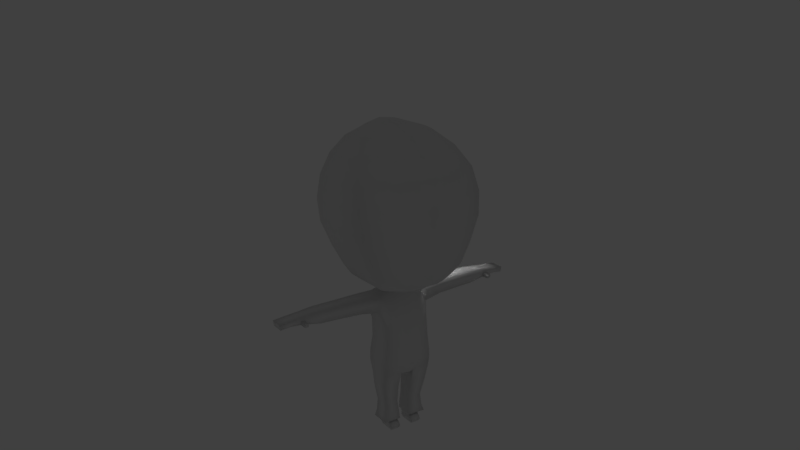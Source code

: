 # Source: correr.blend  (saved by Blender 2.78.0; exported with 4.5.12 LTS)
import bpy
from mathutils import Matrix  # noqa: F401  (used for matrix-valued properties, if any)

bpy.ops.wm.read_factory_settings(use_empty=True)
scene = bpy.context.scene
scene.name = 'Scene'

# ---- collections
col_collection_1 = bpy.data.collections.new('Collection 1'); scene.collection.children.link(col_collection_1)

# ---- world
world_world = bpy.data.worlds.new('World'); scene.world = world_world
world_world.color = (0.05088, 0.05088, 0.05088)
world_world.use_sun_shadow = False
world_world.sun_shadow_jitter_overblur = 0.0
world_world.cycles.sampling_method = 'MANUAL'

# ---- cameras
cam_camera_002 = bpy.data.cameras.new('Camera.002')
cam_camera_002.clip_end = 100.0
cam_camera_002.lens = 35.0
cam_camera_002.sensor_width = 32.0
cam_camera_002.sensor_height = 18.0
cam_camera_002.display_size = 2.0
cam_camera_002.dof.focus_distance = 0.0
cam_camera_002.dof.aperture_fstop = 128.0
cam_camera_002.dof.aperture_blades = 6

# ---- lights
light_lamp = bpy.data.lights.new('Lamp', 'POINT')
light_lamp.transmission_factor = 0.0
light_lamp.cutoff_distance = 30.0
light_lamp.energy = 100.0
light_lamp.shadow_buffer_clip_start = 1.001
light_lamp.shadow_soft_size = 0.1
light_lamp.shadow_maximum_resolution = 0.006
light_lamp.use_absolute_resolution = True

# ---- meshes
me_cube_007 = bpy.data.meshes.new('Cube.007')
me_cube_007.from_pydata([(0.6275, -0.3625, 3.139), (0.483, -0.2975, 3.381), (0.6275, 0.8047, 3.139), (0.483, 0.6897, 3.381), (1.52, 0.9069, 2.821), (1.508, -0.5929, 2.821), (1.875, 0.8311, 1.826), (1.861, -0.8239, 1.826), (1.356, -1.298, 1.829), (1.426, 1.072, 1.829), (1.617, 0.6868, -0.4188), (1.617, -1.359, -0.4188), (1.764, 0.8026, -1.497), (1.764, -1.327, -1.497), (1.829, 0.7306, -2.273), (1.829, -1.276, -2.273), (1.804, -1.135, -2.997), (1.804, 0.4878, -2.997), (0.1416, 0.8154, 3.381), (0.1624, -0.5553, 3.137), (0.1624, 0.9975, 3.137), (0.1416, -0.6251, 3.23), (0.3806, -0.7383, 2.875), (0.3806, 1.051, 2.875), (0.3913, -1.359, 1.829), (0.4087, 1.081, 1.829), (0.4525, -1.698, -0.4188), (0.4525, 1.026, -0.4188), (0.4987, -1.689, -1.497), (0.4987, 1.164, -1.497), (0.5164, -1.621, -2.273), (0.5164, 1.076, -2.273), (0.4757, -1.191, -2.983), (0.4757, 0.5313, -2.983), (1.586, -1.292, 0.8436), (1.6, 0.747, 0.8436), (0.4479, -1.621, 0.7345), (0.4479, 1.01, 0.7345), (7.265, -0.3322, 2.738), (7.286, -0.2766, 2.186), (7.265, 0.7337, 2.738), (7.289, 0.6748, 2.098), (3.117, -0.462, 2.866), (4.628, -0.4097, 2.845), (6.099, -0.3884, 2.835), (6.099, 0.7733, 2.835), (4.628, 0.7783, 2.845), (3.117, 0.8269, 2.866), (3.237, -0.5674, 1.962), (4.717, -0.4519, 1.986), (6.16, -0.3639, 1.998), (6.16, 0.6815, 1.998), (4.717, 0.6819, 1.986), (3.237, 0.7482, 1.962), (1.224, -0.5015, -6.844), (1.224, 0.4638, -6.844), (0.4961, -0.5015, -6.844), (0.4961, 0.4638, -6.844), (0.4031, -0.8093, -6.744), (1.647, -0.8093, -6.744), (1.647, 0.5825, -6.744), (0.4031, 0.5825, -6.744), (1.484, -0.7241, -6.238), (1.443, -0.6372, -5.43), (1.707, -0.8602, -4.154), (0.4189, 0.5499, -6.238), (0.4976, 0.4839, -5.43), (0.5305, 0.4528, -4.154), (0.5305, -0.8602, -4.154), (0.4976, -0.6372, -5.43), (0.4189, -0.7241, -6.238), (1.707, 0.4528, -4.154), (1.443, 0.4839, -5.43), (1.484, 0.5499, -6.238), (1.188, -0.8174, -7.014), (1.188, 0.357, -7.014), (0.5051, -0.8174, -7.014), (0.5051, 0.357, -7.014), (1.225, -0.9217, -7.268), (1.225, 0.3829, -7.268), (0.4699, -0.9217, -7.268), (0.4699, 0.3829, -7.268), (1.162, -0.8064, -7.464), (1.162, 0.2677, -7.464), (0.5324, -0.8064, -7.464), (0.5324, 0.2677, -7.464), (1.215, 2.805, 4.289), (2.905, 1.092, 4.289), (2.905, -0.2975, 4.289), (1.962, 0.8552, 3.643), (1.962, -0.2975, 3.643), (0.7654, 1.741, 3.643), (1.314, 3.594, 4.978), (3.338, 1.328, 4.978), (3.338, -0.2975, 4.978), (2.497, -3.956, 8.206), (0.9233, -4.325, 8.206), (4.53, -3.213, 8.206), (4.003, 1.655, 6.409), (4.713, -0.1447, 8.206), (4.713, 1.835, 8.206), (0.6673, -1.805, 3.448), (0.3141, -2.148, 3.448), (0.7277, -1.105, 3.448), (0.3141, -3.194, 4.004), (0.5505, -3.647, 4.297), (1.355, -3.502, 4.297), (2.802, -2.666, 4.297), (1.995, -2.117, 3.867), (1.189, -3.159, 4.004), (1.439, -3.748, 4.983), (0.5505, -4.083, 4.983), (3.173, -3.076, 4.983), (4.003, -0.1447, 6.409), (3.821, -3.213, 6.409), (0.6632, -4.325, 6.409), (1.906, -3.956, 6.409), (1.767, 4.224, 6.409), (2.359, 4.563, 8.206), (2.599, -3.529, 11.44), (1.025, -4.112, 11.44), (4.455, -2.54, 11.44), (4.637, -0.1119, 11.44), (4.637, 1.721, 11.44), (2.461, 4.382, 11.44), (1.903, -2.667, 12.81), (0.7803, -3.143, 12.81), (3.785, -1.487, 12.81), (3.967, 0.08514, 12.81), (3.967, 1.556, 12.81), (1.764, 3.841, 12.81), (4.866, -0.194, 9.823), (4.684, -3.049, 9.823), (1.056, -4.276, 9.823), (4.866, 1.885, 9.823), (2.726, -3.825, 9.823), (2.587, 4.678, 9.823), (1.123, -1.351, 13.83), (0.3971, -1.713, 13.83), (2.704, -0.3998, 13.83), (2.887, 0.512, 13.83), (2.887, 1.376, 13.83), (0.9841, 2.823, 13.83), (0.3975, 0.2829, 14.54), (0.1235, 0.1633, 14.54), (0.6246, 0.5145, 14.54), (0.8067, 0.8569, 14.54), (0.8067, 1.162, 14.54), (0.2589, 1.673, 14.54), (8.305, -0.3322, 2.64), (8.329, -0.2678, 2.273), (8.305, 0.7337, 2.64), (8.329, 0.6748, 2.273), (9.026, -0.3322, 2.563), (8.982, -0.2678, 2.198), (9.026, 0.7337, 2.563), (8.982, 0.6748, 2.198), (7.556, 0.6748, 2.143), (7.553, -0.2774, 2.228), (7.532, -0.3322, 2.713), (7.532, 0.7337, 2.713), (7.274, -0.3085, 2.503), (7.54, -0.3113, 2.528), (7.277, -0.876, 2.442), (7.285, -0.853, 2.214), (7.552, -0.8545, 2.253), (7.543, -0.8788, 2.467), (-0.6275, -0.3625, 3.139), (-0.483, -0.2975, 3.381), (-0.6275, 0.8047, 3.139), (-0.483, 0.6897, 3.381), (0.0, 0.8381, 3.381), (0.0, 1.002, 3.112), (0.0, -1.15, 3.294), (0.0, -0.5409, 3.112), (-1.52, 0.9069, 2.821), (-1.508, -0.5929, 2.821), (0.0, 1.051, 3.013), (0.0, -0.6561, 3.013), (-1.875, 0.8311, 1.826), (-1.861, -0.8239, 1.826), (-1.356, -1.298, 1.829), (-1.426, 1.072, 1.829), (0.0, 1.1, 1.812), (0.0, -1.429, 1.812), (-1.617, 0.6868, -0.4188), (-1.617, -1.359, -0.4188), (0.0, 1.002, -0.4257), (0.0, -1.709, -0.4257), (-1.764, 0.8026, -1.497), (-1.764, -1.327, -1.497), (0.0, 1.199, -1.545), (0.0, -1.693, -1.545), (-1.829, 0.7306, -2.273), (-1.829, -1.276, -2.273), (0.0, 1.117, -2.285), (0.0, -1.643, -2.285), (-1.804, -1.135, -2.997), (-1.804, 0.4878, -2.997), (0.0, 0.7054, -2.927), (0.0, -1.413, -2.927), (-0.1416, 0.8154, 3.381), (-0.1624, -0.5553, 3.137), (-0.1624, 0.9975, 3.137), (-0.1416, -0.6251, 3.23), (-0.3806, -0.7383, 2.875), (-0.3806, 1.051, 2.875), (-0.3913, -1.359, 1.829), (-0.4087, 1.081, 1.829), (-0.4525, -1.698, -0.4188), (-0.4525, 1.026, -0.4188), (-0.4987, -1.689, -1.497), (-0.4987, 1.164, -1.497), (-0.5164, -1.621, -2.273), (-0.5164, 1.076, -2.273), (-0.4757, -1.191, -2.983), (-0.4757, 0.5313, -2.983), (-1.586, -1.292, 0.8436), (-1.6, 0.747, 0.8436), (0.0, 0.9961, 0.7483), (0.0, -1.638, 0.7483), (-0.4479, -1.621, 0.7345), (-0.4479, 1.01, 0.7345), (-7.265, -0.3322, 2.738), (-7.286, -0.2766, 2.186), (-7.265, 0.7337, 2.738), (-7.289, 0.6748, 2.098), (-3.117, -0.462, 2.866), (-4.628, -0.4097, 2.845), (-6.099, -0.3884, 2.835), (-6.099, 0.7733, 2.835), (-4.628, 0.7783, 2.845), (-3.117, 0.8269, 2.866), (-3.237, -0.5674, 1.962), (-4.717, -0.4519, 1.986), (-6.16, -0.3639, 1.998), (-6.16, 0.6815, 1.998), (-4.717, 0.6819, 1.986), (-3.237, 0.7482, 1.962), (-1.224, -0.5015, -6.844), (-1.224, 0.4638, -6.844), (-0.4961, -0.5015, -6.844), (-0.4961, 0.4638, -6.844), (-0.4031, -0.8093, -6.744), (-1.647, -0.8093, -6.744), (-1.647, 0.5825, -6.744), (-0.4031, 0.5825, -6.744), (-1.484, -0.7241, -6.238), (-1.443, -0.6372, -5.43), (-1.707, -0.8602, -4.154), (-0.4189, 0.5499, -6.238), (-0.4976, 0.4839, -5.43), (-0.5305, 0.4528, -4.154), (-0.5305, -0.8602, -4.154), (-0.4976, -0.6372, -5.43), (-0.4189, -0.7241, -6.238), (-1.707, 0.4528, -4.154), (-1.443, 0.4839, -5.43), (-1.484, 0.5499, -6.238), (-1.188, -0.8174, -7.014), (-1.188, 0.357, -7.014), (-0.5051, -0.8174, -7.014), (-0.5051, 0.357, -7.014), (-1.225, -0.9217, -7.268), (-1.225, 0.3829, -7.268), (-0.4699, -0.9217, -7.268), (-0.4699, 0.3829, -7.268), (-1.162, -0.8064, -7.464), (-1.162, 0.2677, -7.464), (-0.5324, -0.8064, -7.464), (-0.5324, 0.2677, -7.464), (-1.215, 2.805, 4.289), (-2.905, 1.092, 4.289), (-2.905, -0.2975, 4.289), (0.0, -3.589, 4.289), (0.0, 2.959, 4.289), (0.0, -3.185, 3.928), (0.0, 1.636, 3.643), (-1.962, 0.8552, 3.643), (-1.962, -0.2975, 3.643), (-0.7654, 1.741, 3.643), (-1.314, 3.594, 4.978), (-3.338, 1.328, 4.978), (-3.338, -0.2975, 4.978), (0.0, -4.154, 4.978), (0.0, 3.912, 4.978), (-2.497, -3.956, 8.206), (-0.9233, -4.325, 8.206), (-4.53, -3.213, 8.206), (-4.003, 1.655, 6.409), (-4.713, -0.1447, 8.206), (-4.713, 1.835, 8.206), (-0.6673, -1.805, 3.448), (-0.3141, -2.148, 3.448), (-0.7277, -1.105, 3.448), (-0.3141, -3.194, 4.004), (-0.5505, -3.647, 4.297), (-1.355, -3.502, 4.297), (-2.802, -2.666, 4.297), (-1.995, -2.117, 3.867), (-1.189, -3.159, 4.004), (-1.439, -3.748, 4.983), (-0.5505, -4.083, 4.983), (-3.173, -3.076, 4.983), (-4.003, -0.1447, 6.409), (-3.821, -3.213, 6.409), (-0.6632, -4.325, 6.409), (-1.906, -3.956, 6.409), (0.0, 5.237, 6.409), (0.0, -4.404, 6.409), (-1.767, 4.224, 6.409), (0.0, 5.887, 8.206), (0.0, -4.453, 8.206), (-2.359, 4.563, 8.206), (-2.599, -3.529, 11.44), (-1.025, -4.112, 11.44), (-4.455, -2.54, 11.44), (-4.637, -0.1119, 11.44), (-4.637, 1.721, 11.44), (0.0, 5.64, 11.44), (0.0, -4.276, 11.44), (-2.461, 4.382, 11.44), (-1.903, -2.667, 12.81), (-0.7803, -3.143, 12.81), (-3.785, -1.487, 12.81), (-3.967, 0.08514, 12.81), (-3.967, 1.556, 12.81), (0.0, 4.918, 12.81), (0.0, -3.288, 12.81), (-1.764, 3.841, 12.81), (-4.866, -0.194, 9.823), (-4.684, -3.049, 9.823), (-1.056, -4.276, 9.823), (0.0, -4.568, 9.823), (-4.866, 1.885, 9.823), (-2.726, -3.825, 9.823), (0.0, 5.903, 9.823), (-2.587, 4.678, 9.823), (-1.123, -1.351, 13.83), (-0.3971, -1.713, 13.83), (-2.704, -0.3998, 13.83), (-2.887, 0.512, 13.83), (-2.887, 1.376, 13.83), (0.0, 3.654, 13.83), (0.0, -1.892, 13.83), (-0.9841, 2.823, 13.83), (-0.3975, 0.2829, 14.54), (-0.1235, 0.1633, 14.54), (-0.6246, 0.5145, 14.54), (-0.8067, 0.8569, 14.54), (-0.8067, 1.162, 14.54), (0.0, 1.847, 14.54), (0.0, 0.04553, 14.54), (-0.2589, 1.673, 14.54), (0.0, 1.397, 14.59), (0.0, 0.9465, 14.59), (0.0, 0.496, 14.59), (-8.305, -0.3322, 2.64), (-8.329, -0.2678, 2.273), (-8.305, 0.7337, 2.64), (-8.329, 0.6748, 2.273), (-9.026, -0.3322, 2.563), (-8.982, -0.2678, 2.198), (-9.026, 0.7337, 2.563), (-8.982, 0.6748, 2.198), (-7.556, 0.6748, 2.143), (-7.553, -0.2774, 2.228), (-7.532, -0.3322, 2.713), (-7.532, 0.7337, 2.713), (-7.274, -0.3085, 2.503), (-7.54, -0.3113, 2.528), (-7.277, -0.876, 2.442), (-7.285, -0.853, 2.214), (-7.552, -0.8545, 2.253), (-7.543, -0.8788, 2.467)], [], [(18, 3, 2, 20), (3, 1, 0, 2), (90, 89, 87, 88), (21, 173, 174, 19), (45, 44, 38, 40), (19, 174, 178, 22), (98, 117, 118, 100), (22, 178, 184, 24), (110, 112, 114, 116), (92, 285, 308, 117), (36, 220, 188, 26), (113, 98, 100, 99), (26, 188, 192, 28), (28, 192, 196, 30), (111, 110, 116, 115), (59, 58, 56, 54), (30, 196, 200, 32), (15, 30, 32, 16), (195, 31, 33, 199), (200, 199, 33, 32), (13, 28, 30, 15), (187, 27, 29, 191), (191, 29, 31, 195), (5, 22, 24, 8), (177, 23, 25, 183), (219, 37, 27, 187), (0, 19, 22, 5), (172, 20, 23, 177), (1, 21, 19, 0), (171, 18, 20, 172), (183, 25, 37, 219), (8, 24, 36, 34), (284, 111, 115, 309), (24, 184, 220, 36), (25, 9, 35, 37), (158, 157, 152, 150), (44, 50, 39, 161, 38), (51, 45, 40, 41), (50, 51, 41, 39), (7, 6, 53, 48), (48, 53, 52, 49), (49, 52, 51, 50), (6, 4, 47, 53), (53, 47, 46, 52), (52, 46, 45, 51), (42, 48, 49, 43), (43, 49, 50, 44), (47, 42, 43, 46), (46, 43, 44, 45), (2, 0, 5, 4), (5, 8, 7), (20, 2, 4, 23), (37, 35, 10, 27), (23, 4, 9, 25), (4, 6, 9), (35, 34, 11, 10), (29, 12, 14, 31), (10, 11, 13, 12), (27, 10, 12, 29), (14, 15, 16, 17), (12, 13, 15, 14), (31, 14, 17, 33), (11, 26, 28, 13), (34, 36, 26, 11), (6, 7, 34, 35), (9, 6, 35), (7, 8, 34), (5, 7, 48, 42), (4, 5, 42, 47), (56, 57, 77, 76), (61, 60, 55, 57), (60, 59, 54, 55), (58, 61, 57, 56), (70, 65, 61, 58), (73, 62, 59, 60), (65, 73, 60, 61), (62, 70, 58, 59), (16, 32, 68, 64), (64, 68, 69, 63), (63, 69, 70, 62), (33, 17, 71, 67), (67, 71, 72, 66), (66, 72, 73, 65), (17, 16, 64, 71), (71, 64, 63, 72), (72, 63, 62, 73), (32, 33, 67, 68), (68, 67, 66, 69), (69, 66, 65, 70), (77, 75, 79, 81), (54, 56, 76, 74), (57, 55, 75, 77), (55, 54, 74, 75), (80, 81, 85, 84), (75, 74, 78, 79), (76, 77, 81, 80), (74, 76, 80, 78), (84, 85, 83, 82), (78, 80, 84, 82), (81, 79, 83, 85), (79, 78, 82, 83), (87, 86, 92, 93), (89, 91, 86, 87), (91, 277, 275, 86), (1, 90, 108, 103), (274, 276, 104, 105), (276, 173, 102, 104), (173, 21, 101, 102), (18, 171, 277, 91), (3, 18, 91, 89), (1, 3, 89, 90), (131, 134, 123, 122), (88, 94, 112, 107), (309, 115, 96, 312), (88, 87, 93, 94), (86, 275, 285, 92), (90, 88, 107, 108), (320, 120, 126, 328), (122, 123, 129, 128), (124, 319, 327, 130), (123, 124, 130, 129), (135, 132, 121, 119), (132, 131, 122, 121), (106, 107, 112, 110), (104, 109, 106, 105), (109, 108, 107, 106), (101, 103, 108, 109), (102, 101, 109, 104), (116, 114, 97, 95), (105, 106, 110, 111), (114, 113, 99, 97), (21, 1, 103, 101), (333, 133, 120, 320), (284, 274, 105, 111), (134, 136, 124, 123), (117, 308, 311, 118), (115, 116, 95, 96), (119, 121, 127, 125), (136, 336, 319, 124), (133, 135, 119, 120), (120, 119, 125, 126), (121, 122, 128, 127), (96, 95, 135, 133), (118, 311, 336, 136), (100, 118, 136, 134), (312, 96, 133, 333), (97, 99, 131, 132), (95, 97, 132, 135), (99, 100, 134, 131), (125, 127, 139, 137), (328, 126, 138, 344), (127, 128, 140, 139), (130, 327, 343, 142), (126, 125, 137, 138), (129, 130, 142, 141), (128, 129, 141, 140), (139, 140, 146, 145), (142, 343, 351, 148), (138, 137, 143, 144), (141, 142, 148, 147), (140, 141, 147, 146), (137, 139, 145, 143), (344, 138, 144, 352), (144, 356, 352), (144, 143, 355, 356), (143, 145, 355), (148, 351, 354), (147, 148, 354, 355), (146, 147, 355), (145, 146, 355), (94, 93, 98, 113), (112, 94, 113, 114), (93, 92, 117, 98), (152, 151, 155, 156), (159, 162, 158, 150, 149), (157, 160, 151, 152), (160, 159, 149, 151), (155, 153, 154, 156), (151, 149, 153, 155), (150, 152, 156, 154), (149, 150, 154, 153), (40, 38, 159, 160), (41, 40, 160, 157), (38, 161, 162, 159), (39, 41, 157, 158), (166, 163, 164, 165), (39, 158, 165, 164), (158, 162, 166, 165), (161, 39, 164, 163), (162, 161, 163, 166), (201, 203, 169, 170), (170, 169, 167, 168), (279, 273, 272, 278), (204, 202, 174, 173), (230, 225, 223, 229), (202, 205, 178, 174), (289, 291, 313, 310), (205, 207, 184, 178), (301, 307, 305, 303), (281, 310, 308, 285), (221, 209, 188, 220), (304, 290, 291, 289), (209, 211, 192, 188), (211, 213, 196, 192), (302, 306, 307, 301), (244, 239, 241, 243), (213, 215, 200, 196), (194, 197, 215, 213), (195, 199, 216, 214), (200, 215, 216, 199), (190, 194, 213, 211), (187, 191, 212, 210), (191, 195, 214, 212), (176, 181, 207, 205), (177, 183, 208, 206), (219, 187, 210, 222), (167, 176, 205, 202), (172, 177, 206, 203), (168, 167, 202, 204), (171, 172, 203, 201), (183, 219, 222, 208), (181, 217, 221, 207), (284, 309, 306, 302), (207, 221, 220, 184), (208, 222, 218, 182), (366, 358, 360, 365), (229, 223, 369, 224, 235), (236, 226, 225, 230), (235, 224, 226, 236), (180, 233, 238, 179), (233, 234, 237, 238), (234, 235, 236, 237), (179, 238, 232, 175), (238, 237, 231, 232), (237, 236, 230, 231), (227, 228, 234, 233), (228, 229, 235, 234), (232, 231, 228, 227), (231, 230, 229, 228), (169, 175, 176, 167), (176, 180, 181), (203, 206, 175, 169), (222, 210, 185, 218), (206, 208, 182, 175), (175, 182, 179), (218, 185, 186, 217), (212, 214, 193, 189), (185, 189, 190, 186), (210, 212, 189, 185), (193, 198, 197, 194), (189, 193, 194, 190), (214, 216, 198, 193), (186, 190, 211, 209), (217, 186, 209, 221), (179, 218, 217, 180), (182, 218, 179), (180, 217, 181), (176, 227, 233, 180), (175, 232, 227, 176), (241, 261, 262, 242), (246, 242, 240, 245), (245, 240, 239, 244), (243, 241, 242, 246), (255, 243, 246, 250), (258, 245, 244, 247), (250, 246, 245, 258), (247, 244, 243, 255), (197, 249, 253, 215), (249, 248, 254, 253), (248, 247, 255, 254), (216, 252, 256, 198), (252, 251, 257, 256), (251, 250, 258, 257), (198, 256, 249, 197), (256, 257, 248, 249), (257, 258, 247, 248), (215, 253, 252, 216), (253, 254, 251, 252), (254, 255, 250, 251), (262, 266, 264, 260), (239, 259, 261, 241), (242, 262, 260, 240), (240, 260, 259, 239), (265, 269, 270, 266), (260, 264, 263, 259), (261, 265, 266, 262), (259, 263, 265, 261), (269, 267, 268, 270), (263, 267, 269, 265), (266, 270, 268, 264), (264, 268, 267, 263), (272, 282, 281, 271), (278, 272, 271, 280), (280, 271, 275, 277), (168, 294, 299, 279), (274, 296, 295, 276), (276, 295, 293, 173), (173, 293, 292, 204), (201, 280, 277, 171), (170, 278, 280, 201), (168, 279, 278, 170), (330, 317, 318, 334), (273, 298, 303, 283), (309, 312, 287, 306), (273, 283, 282, 272), (271, 281, 285, 275), (279, 299, 298, 273), (320, 328, 323, 315), (317, 325, 326, 318), (321, 329, 327, 319), (318, 326, 329, 321), (335, 314, 316, 331), (331, 316, 317, 330), (297, 301, 303, 298), (295, 296, 297, 300), (300, 297, 298, 299), (292, 300, 299, 294), (293, 295, 300, 292), (307, 286, 288, 305), (296, 302, 301, 297), (305, 288, 290, 304), (204, 292, 294, 168), (333, 320, 315, 332), (284, 302, 296, 274), (334, 318, 321, 337), (310, 313, 311, 308), (306, 287, 286, 307), (314, 322, 324, 316), (337, 321, 319, 336), (332, 315, 314, 335), (315, 323, 322, 314), (316, 324, 325, 317), (287, 332, 335, 286), (313, 337, 336, 311), (291, 334, 337, 313), (312, 333, 332, 287), (288, 331, 330, 290), (286, 335, 331, 288), (290, 330, 334, 291), (322, 338, 340, 324), (328, 344, 339, 323), (324, 340, 341, 325), (329, 345, 343, 327), (323, 339, 338, 322), (326, 342, 345, 329), (325, 341, 342, 326), (340, 348, 349, 341), (345, 353, 351, 343), (339, 347, 346, 338), (342, 350, 353, 345), (341, 349, 350, 342), (338, 346, 348, 340), (344, 352, 347, 339), (347, 352, 356), (347, 356, 355, 346), (346, 355, 348), (353, 354, 351), (350, 355, 354, 353), (349, 355, 350), (348, 355, 349), (283, 304, 289, 282), (303, 305, 304, 283), (282, 289, 310, 281), (360, 364, 363, 359), (367, 357, 358, 366, 370), (365, 360, 359, 368), (368, 359, 357, 367), (363, 364, 362, 361), (359, 363, 361, 357), (358, 362, 364, 360), (357, 361, 362, 358), (225, 368, 367, 223), (226, 365, 368, 225), (223, 367, 370, 369), (224, 366, 365, 226), (374, 373, 372, 371), (224, 372, 373, 366), (366, 373, 374, 370), (369, 371, 372, 224), (370, 374, 371, 369)])
me_cube_007.polygons.foreach_set('use_smooth', [True] * 380)
me_cube_007.use_remesh_preserve_volume = False
me_cube_007.use_remesh_preserve_attributes = False
me_cube_007.use_mirror_vertex_groups = False
me_cube_007.update()
me_cube_007.normals_split_custom_set([tuple(v) for v in zip(*[iter([0.1808, 0.9157, -0.3589, 0.7044, 0.4835, -0.5196, 0.418, 0.5146, 0.7486, 0.1333, 0.8628, 0.4876, 0.7044, 0.4835, -0.5196, 0.7412, -0.3148, -0.5928, 0.4687, -0.4335, 0.7697, 0.418, 0.5146, 0.7486, 0.3688, -0.03624, -0.9288, 0.3657, 0.1769, -0.9138, 0.6537, 0.2435, -0.7165, 0.7145, -0.02609, -0.6991, 0.4843, -0.3885, -0.7839, -1.183e-08, -0.1775, -0.9841, -1.925e-07, -0.9962, -0.08673, 0.3688, -0.8865, 0.2795, 0.04122, 0.7375, 0.674, 0.06707, -0.7065, 0.7046, 0.08923, -0.7258, 0.6821, 0.07553, 0.7357, 0.6731, 0.3688, -0.8865, 0.2795, -1.925e-07, -0.9962, -0.08673, -1.006e-07, -0.8025, 0.5966, 0.1011, -0.7746, 0.6243, 0.8481, 0.327, -0.4168, 0.5509, 0.7188, -0.4241, 0.6156, 0.7588, -0.2126, 0.9118, 0.332, -0.2418, 0.1011, -0.7746, 0.6243, -1.006e-07, -0.8025, 0.5966, -2.213e-08, -0.9305, 0.3663, 0.1109, -0.9236, 0.367, 0.3195, -0.8801, -0.3513, 0.6898, -0.5608, -0.458, 0.744, -0.5804, -0.3312, 0.3132, -0.9363, -0.159, 0.4195, 0.6569, -0.6266, -8.998e-08, 0.7223, -0.6916, -3.351e-08, 0.8878, -0.4602, 0.5509, 0.7188, -0.4241, 0.1478, -0.9819, 0.1188, 1.195e-09, -0.99, 0.1411, 0.0, -0.9997, 0.02572, 0.1494, -0.9883, 0.03022, 0.9191, -0.02651, -0.3932, 0.8481, 0.327, -0.4168, 0.9118, 0.332, -0.2418, 0.9723, -0.029, -0.232, 0.1494, -0.9883, 0.03022, 0.0, -0.9997, 0.02572, -2.374e-09, -0.9989, -0.04611, 0.1485, -0.9883, -0.03469, 0.1485, -0.9883, -0.03469, -2.374e-09, -0.9989, -0.04611, -4.902e-09, -0.9643, -0.265, 0.1612, -0.9583, -0.2358, 0.172, -0.9169, -0.3601, 0.3195, -0.8801, -0.3513, 0.3132, -0.9363, -0.159, 0.2025, -0.9724, -0.116, 0.6751, -0.625, -0.3919, -0.6016, -0.675, -0.427, -0.8619, -0.2427, -0.4453, 0.6086, -0.2896, -0.7387, 0.1612, -0.9583, -0.2358, -4.902e-09, -0.9643, -0.265, -3.285e-08, -0.6395, -0.7688, -0.188, -0.7345, -0.6521, 0.7765, -0.6173, -0.1263, 0.1612, -0.9583, -0.2358, -0.188, -0.7345, -0.6521, 0.7296, -0.6368, -0.2494, -2.498e-09, 0.9347, -0.3554, 0.1608, 0.9348, -0.3168, -0.2409, 0.7188, -0.6521, -3.285e-08, 0.5481, -0.8364, -3.285e-08, -0.6395, -0.7688, -3.285e-08, 0.5481, -0.8364, -0.2409, 0.7188, -0.6521, -0.188, -0.7345, -0.6521, 0.7949, -0.6047, 0.05066, 0.1485, -0.9883, -0.03469, 0.1612, -0.9583, -0.2358, 0.7765, -0.6173, -0.1263, 3.578e-09, 0.9967, 0.08082, 0.1224, 0.9899, 0.0716, 0.1561, 0.9874, 0.027, -1.808e-09, 0.9999, 0.0124, -1.808e-09, 0.9999, 0.0124, 0.1561, 0.9874, 0.027, 0.1608, 0.9348, -0.3168, -2.498e-09, 0.9347, -0.3554, 0.2093, -0.5724, 0.7928, 0.1011, -0.7746, 0.6243, 0.1109, -0.9236, 0.367, 0.3718, -0.8714, 0.3202, -4.856e-09, 0.9784, 0.2069, 0.1042, 0.9549, 0.2781, 0.06005, 0.9977, -0.0299, 1.786e-09, 0.9997, -0.02415, 1.337e-09, 0.9993, -0.03683, 0.09004, 0.9939, -0.06358, 0.1224, 0.9899, 0.0716, 3.578e-09, 0.9967, 0.08082, 0.4687, -0.4335, 0.7697, 0.3688, -0.8865, 0.2795, 0.1011, -0.7746, 0.6243, 0.2093, -0.5724, 0.7928, -6.225e-08, 0.9028, 0.4302, 0.1333, 0.8628, 0.4876, 0.1042, 0.9549, 0.2781, -4.856e-09, 0.9784, 0.2069, 0.7412, -0.3148, -0.5928, 0.4843, -0.3885, -0.7839, 0.3688, -0.8865, 0.2795, 0.4687, -0.4335, 0.7697, -1.043e-07, 0.9346, -0.3556, 0.1808, 0.9157, -0.3589, 0.1333, 0.8628, 0.4876, -6.225e-08, 0.9028, 0.4302, 1.786e-09, 0.9997, -0.02415, 0.06005, 0.9977, -0.0299, 0.09004, 0.9939, -0.06358, 1.337e-09, 0.9993, -0.03683, 0.3718, -0.8714, 0.3202, 0.1109, -0.9236, 0.367, 0.1478, -0.9819, 0.1188, 0.7551, -0.6551, 0.02462, -9.969e-09, -0.9224, -0.3862, 0.172, -0.9169, -0.3601, 0.2025, -0.9724, -0.116, -2.411e-08, -0.9951, -0.0986, 0.1109, -0.9236, 0.367, -2.213e-08, -0.9305, 0.3663, 1.195e-09, -0.99, 0.1411, 0.1478, -0.9819, 0.1188, 0.06005, 0.9977, -0.0299, 0.2708, 0.9616, -0.04393, 0.7593, 0.6326, -0.1523, 0.09004, 0.9939, -0.06358, 0.3761, -0.3292, -0.8661, 0.09733, 0.6419, -0.7605, -0.005361, 0.6767, -0.7362, -0.00599, -0.6749, -0.7379, 0.06707, -0.7065, 0.7046, 0.08102, -0.6903, -0.7189, -0.1162, -0.373, -0.9205, -0.2934, -0.9291, 0.2251, 0.08923, -0.7258, 0.6821, 0.05448, 0.6531, -0.7554, 0.04122, 0.7375, 0.674, 0.07553, 0.7357, 0.6731, 0.11, 0.6367, -0.7632, 0.08102, -0.6903, -0.7189, 0.05448, 0.6531, -0.7554, 0.11, 0.6367, -0.7632, -0.1162, -0.373, -0.9205, 0.738, -0.6568, -0.1549, 0.5325, 0.7454, -0.401, 0.07264, 0.6834, -0.7264, 0.1104, -0.7495, -0.6528, 0.1104, -0.7495, -0.6528, 0.07264, 0.6834, -0.7264, 0.0211, 0.6651, -0.7464, 0.04242, -0.7222, -0.6904, 0.04242, -0.7222, -0.6904, 0.0211, 0.6651, -0.7464, 0.05448, 0.6531, -0.7554, 0.08102, -0.6903, -0.7189, 0.5325, 0.7454, -0.401, 0.1937, 0.7195, 0.667, 0.03047, 0.727, 0.6859, 0.07264, 0.6834, -0.7264, 0.07264, 0.6834, -0.7264, 0.03047, 0.727, 0.6859, 0.02356, 0.7396, 0.6726, 0.0211, 0.6651, -0.7464, 0.0211, 0.6651, -0.7464, 0.02356, 0.7396, 0.6726, 0.04122, 0.7375, 0.674, 0.05448, 0.6531, -0.7554, 0.05148, -0.6394, 0.7672, 0.1104, -0.7495, -0.6528, 0.04242, -0.7222, -0.6904, 0.03949, -0.6848, 0.7276, 0.03949, -0.6848, 0.7276, 0.04242, -0.7222, -0.6904, 0.08102, -0.6903, -0.7189, 0.06707, -0.7065, 0.7046, 0.03047, 0.727, 0.6859, 0.05148, -0.6394, 0.7672, 0.03949, -0.6848, 0.7276, 0.02356, 0.7396, 0.6726, 0.02356, 0.7396, 0.6726, 0.03949, -0.6848, 0.7276, 0.06707, -0.7065, 0.7046, 0.04122, 0.7375, 0.674, 0.418, 0.5146, 0.7486, 0.4687, -0.4335, 0.7697, 0.2093, -0.5724, 0.7928, 0.1937, 0.7195, 0.667, 0.2093, -0.5724, 0.7928, 0.3718, -0.8714, 0.3202, 0.738, -0.6568, -0.1549, 0.1333, 0.8628, 0.4876, 0.418, 0.5146, 0.7486, 0.1937, 0.7195, 0.667, 0.1042, 0.9549, 0.2781, 0.09004, 0.9939, -0.06358, 0.7593, 0.6326, -0.1523, 0.7984, 0.5955, 0.08944, 0.1224, 0.9899, 0.0716, 0.1042, 0.9549, 0.2781, 0.1937, 0.7195, 0.667, 0.2708, 0.9616, -0.04393, 0.06005, 0.9977, -0.0299, 0.1937, 0.7195, 0.667, 0.5325, 0.7454, -0.401, 0.2708, 0.9616, -0.04393, 0.7593, 0.6326, -0.1523, 0.7551, -0.6551, 0.02462, 0.7803, -0.6217, 0.06805, 0.7984, 0.5955, 0.08944, 0.1561, 0.9874, 0.027, 0.7789, 0.6222, 0.07832, 0.7663, 0.6174, -0.1776, 0.1608, 0.9348, -0.3168, 0.7984, 0.5955, 0.08944, 0.7803, -0.6217, 0.06805, 0.7949, -0.6047, 0.05066, 0.7789, 0.6222, 0.07832, 0.1224, 0.9899, 0.0716, 0.7984, 0.5955, 0.08944, 0.7789, 0.6222, 0.07832, 0.1561, 0.9874, 0.027, 0.7663, 0.6174, -0.1776, 0.7765, -0.6173, -0.1263, 0.7296, -0.6368, -0.2494, 0.7675, 0.6033, -0.2165, 0.7789, 0.6222, 0.07832, 0.7949, -0.6047, 0.05066, 0.7765, -0.6173, -0.1263, 0.7663, 0.6174, -0.1776, 0.1608, 0.9348, -0.3168, 0.7663, 0.6174, -0.1776, 0.7675, 0.6033, -0.2165, -0.2409, 0.7188, -0.6521, 0.7803, -0.6217, 0.06805, 0.1494, -0.9883, 0.03022, 0.1485, -0.9883, -0.03469, 0.7949, -0.6047, 0.05066, 0.7551, -0.6551, 0.02462, 0.1478, -0.9819, 0.1188, 0.1494, -0.9883, 0.03022, 0.7803, -0.6217, 0.06805, 0.5325, 0.7454, -0.401, 0.738, -0.6568, -0.1549, 0.7551, -0.6551, 0.02462, 0.7593, 0.6326, -0.1523, 0.2708, 0.9616, -0.04393, 0.5325, 0.7454, -0.401, 0.7593, 0.6326, -0.1523, 0.738, -0.6568, -0.1549, 0.3718, -0.8714, 0.3202, 0.7551, -0.6551, 0.02462, 0.2093, -0.5724, 0.7928, 0.738, -0.6568, -0.1549, 0.1104, -0.7495, -0.6528, 0.05148, -0.6394, 0.7672, 0.1937, 0.7195, 0.667, 0.2093, -0.5724, 0.7928, 0.05148, -0.6394, 0.7672, 0.03047, 0.727, 0.6859, -0.8619, -0.2427, -0.4453, -0.4858, 0.4801, -0.7304, -0.7715, 0.6257, -0.1156, -0.5974, -0.5718, 0.5623, -0.6461, 0.6669, -0.3713, 0.6972, 0.5955, -0.3992, 0.2415, 0.5061, -0.8279, -0.4858, 0.4801, -0.7304, 0.6972, 0.5955, -0.3992, 0.6751, -0.625, -0.3919, 0.6086, -0.2896, -0.7387, 0.2415, 0.5061, -0.8279, -0.6016, -0.675, -0.427, -0.6461, 0.6669, -0.3713, -0.4858, 0.4801, -0.7304, -0.8619, -0.2427, -0.4453, -0.7167, -0.6833, 0.139, -0.7095, 0.6983, 0.09518, -0.6461, 0.6669, -0.3713, -0.6016, -0.675, -0.427, 0.6568, 0.733, 0.1771, 0.6606, -0.7149, 0.2292, 0.6751, -0.625, -0.3919, 0.6972, 0.5955, -0.3992, -0.7095, 0.6983, 0.09518, 0.6568, 0.733, 0.1771, 0.6972, 0.5955, -0.3992, -0.6461, 0.6669, -0.3713, 0.6606, -0.7149, 0.2292, -0.7167, -0.6833, 0.139, -0.6016, -0.675, -0.427, 0.6751, -0.625, -0.3919, 0.7296, -0.6368, -0.2494, -0.188, -0.7345, -0.6521, -0.7058, -0.6898, -0.1611, 0.7139, -0.6571, -0.2421, 0.7139, -0.6571, -0.2421, -0.7058, -0.6898, -0.1611, -0.7314, -0.6815, 0.02562, 0.7071, -0.7022, -0.08366, 0.7071, -0.7022, -0.08366, -0.7314, -0.6815, 0.02562, -0.7167, -0.6833, 0.139, 0.6606, -0.7149, 0.2292, -0.2409, 0.7188, -0.6521, 0.7675, 0.6033, -0.2165, 0.7211, 0.6834, -0.1141, -0.7061, 0.7079, -0.0167, -0.7061, 0.7079, -0.0167, 0.7211, 0.6834, -0.1141, 0.6824, 0.7309, -0.01185, -0.7029, 0.7065, 0.08226, -0.7029, 0.7065, 0.08226, 0.6824, 0.7309, -0.01185, 0.6568, 0.733, 0.1771, -0.7095, 0.6983, 0.09518, 0.7675, 0.6033, -0.2165, 0.7296, -0.6368, -0.2494, 0.7139, -0.6571, -0.2421, 0.7211, 0.6834, -0.1141, 0.7211, 0.6834, -0.1141, 0.7139, -0.6571, -0.2421, 0.7071, -0.7022, -0.08366, 0.6824, 0.7309, -0.01185, 0.6824, 0.7309, -0.01185, 0.7071, -0.7022, -0.08366, 0.6606, -0.7149, 0.2292, 0.6568, 0.733, 0.1771, -0.188, -0.7345, -0.6521, -0.2409, 0.7188, -0.6521, -0.7061, 0.7079, -0.0167, -0.7058, -0.6898, -0.1611, -0.7058, -0.6898, -0.1611, -0.7061, 0.7079, -0.0167, -0.7029, 0.7065, 0.08226, -0.7314, -0.6815, 0.02562, -0.7314, -0.6815, 0.02562, -0.7029, 0.7065, 0.08226, -0.7095, 0.6983, 0.09518, -0.7167, -0.6833, 0.139, -0.7715, 0.6257, -0.1156, 0.7466, 0.6375, -0.1904, 0.6852, 0.7071, -0.1745, -0.6844, 0.7075, -0.1762, 0.6086, -0.2896, -0.7387, -0.8619, -0.2427, -0.4453, -0.5974, -0.5718, 0.5623, 0.5935, -0.5786, 0.5595, -0.4858, 0.4801, -0.7304, 0.2415, 0.5061, -0.8279, 0.7466, 0.6375, -0.1904, -0.7715, 0.6257, -0.1156, 0.2415, 0.5061, -0.8279, 0.6086, -0.2896, -0.7387, 0.5935, -0.5786, 0.5595, 0.7466, 0.6375, -0.1904, -0.6618, -0.7451, -0.08242, -0.6844, 0.7075, -0.1762, -0.4915, 0.393, -0.7772, -0.4915, -0.393, -0.7772, 0.7466, 0.6375, -0.1904, 0.5935, -0.5786, 0.5595, 0.6625, -0.7446, -0.08117, 0.6852, 0.7071, -0.1745, -0.5974, -0.5718, 0.5623, -0.7715, 0.6257, -0.1156, -0.6844, 0.7075, -0.1762, -0.6618, -0.7451, -0.08242, 0.5935, -0.5786, 0.5595, -0.5974, -0.5718, 0.5623, -0.6618, -0.7451, -0.08242, 0.6625, -0.7446, -0.08117, -0.4915, -0.393, -0.7772, -0.4915, 0.393, -0.7772, 0.4915, 0.393, -0.7772, 0.4915, -0.393, -0.7772, 0.6625, -0.7446, -0.08117, -0.6618, -0.7451, -0.08242, -0.4915, -0.393, -0.7772, 0.4915, -0.393, -0.7772, -0.6844, 0.7075, -0.1762, 0.6852, 0.7071, -0.1745, 0.4915, 0.393, -0.7772, -0.4915, 0.393, -0.7772, 0.6852, 0.7071, -0.1745, 0.6625, -0.7446, -0.08117, 0.4915, -0.393, -0.7772, 0.4915, 0.393, -0.7772, 0.6537, 0.2435, -0.7165, 0.3078, 0.5373, -0.7852, 0.4195, 0.6569, -0.6266, 0.7938, 0.3012, -0.5284, 0.3657, 0.1769, -0.9138, 0.1441, 0.3752, -0.9157, 0.3078, 0.5373, -0.7852, 0.6537, 0.2435, -0.7165, 0.1441, 0.3752, -0.9157, 3.061e-08, 0.3818, -0.9242, -1.438e-08, 0.5523, -0.8337, 0.3078, 0.5373, -0.7852, 0.7412, -0.3148, -0.5928, 0.3688, -0.03624, -0.9288, 0.3499, -0.188, -0.9177, 0.2789, -0.06645, -0.958, -4.723e-08, -0.7071, -0.7071, -4.491e-08, -0.476, -0.8794, -0.0004153, -0.4957, -0.8685, 0.09603, -0.7358, -0.6704, -4.491e-08, -0.476, -0.8794, -1.183e-08, -0.1775, -0.9841, -0.0396, -0.3332, -0.942, -0.0004153, -0.4957, -0.8685, -1.183e-08, -0.1775, -0.9841, 0.4843, -0.3885, -0.7839, 0.1905, -0.2006, -0.961, -0.0396, -0.3332, -0.942, 0.1808, 0.9157, -0.3589, -1.043e-07, 0.9346, -0.3556, 3.061e-08, 0.3818, -0.9242, 0.1441, 0.3752, -0.9157, 0.7044, 0.4835, -0.5196, 0.1808, 0.9157, -0.3589, 0.1441, 0.3752, -0.9157, 0.3657, 0.1769, -0.9138, 0.7412, -0.3148, -0.5928, 0.7044, 0.4835, -0.5196, 0.3657, 0.1769, -0.9138, 0.3688, -0.03624, -0.9288, 0.9991, -0.03329, 0.02671, 0.9391, 0.3427, 0.025, 0.8944, 0.3146, 0.3178, 0.9523, -0.03851, 0.3028, 0.7145, -0.02609, -0.6991, 0.8814, -0.02592, -0.4717, 0.6898, -0.5608, -0.458, 0.6031, -0.3626, -0.7104, -2.411e-08, -0.9951, -0.0986, 0.2025, -0.9724, -0.116, 0.2115, -0.9771, -0.02278, 9.614e-09, -0.9997, -0.02609, 0.7145, -0.02609, -0.6991, 0.6537, 0.2435, -0.7165, 0.7938, 0.3012, -0.5284, 0.8814, -0.02592, -0.4717, 0.3078, 0.5373, -0.7852, -1.438e-08, 0.5523, -0.8337, -8.998e-08, 0.7223, -0.6916, 0.4195, 0.6569, -0.6266, 0.3688, -0.03624, -0.9288, 0.7145, -0.02609, -0.6991, 0.6031, -0.3626, -0.7104, 0.3499, -0.188, -0.9177, 0.0, -0.9295, 0.3688, 0.2438, -0.8947, 0.3741, 0.2083, -0.6716, 0.711, 1.183e-07, -0.7084, 0.7059, 0.9523, -0.03851, 0.3028, 0.8944, 0.3146, 0.3178, 0.7386, 0.2857, 0.6106, 0.7932, -0.04677, 0.6071, 0.5974, 0.7337, 0.3238, 1.118e-08, 0.9398, 0.3416, 0.0, 0.7641, 0.645, 0.4895, 0.6225, 0.6107, 0.8944, 0.3146, 0.3178, 0.5974, 0.7337, 0.3238, 0.4895, 0.6225, 0.6107, 0.7386, 0.2857, 0.6106, 0.3316, -0.9356, 0.1214, 0.8101, -0.5774, 0.1016, 0.7615, -0.4973, 0.4157, 0.3587, -0.8309, 0.4254, 0.8101, -0.5774, 0.1016, 0.9991, -0.03329, 0.02671, 0.9523, -0.03851, 0.3028, 0.7615, -0.4973, 0.4157, 0.2574, -0.6917, -0.6747, 0.6031, -0.3626, -0.7104, 0.6898, -0.5608, -0.458, 0.3195, -0.8801, -0.3513, -0.0004153, -0.4957, -0.8685, 0.1785, -0.4242, -0.8878, 0.2574, -0.6917, -0.6747, 0.09603, -0.7358, -0.6704, 0.1785, -0.4242, -0.8878, 0.3499, -0.188, -0.9177, 0.6031, -0.3626, -0.7104, 0.2574, -0.6917, -0.6747, 0.1905, -0.2006, -0.961, 0.2789, -0.06645, -0.958, 0.3499, -0.188, -0.9177, 0.1785, -0.4242, -0.8878, -0.0396, -0.3332, -0.942, 0.1905, -0.2006, -0.961, 0.1785, -0.4242, -0.8878, -0.0004153, -0.4957, -0.8685, 0.3132, -0.9363, -0.159, 0.744, -0.5804, -0.3312, 0.7973, -0.5817, -0.1609, 0.3038, -0.9522, -0.03278, 0.09603, -0.7358, -0.6704, 0.2574, -0.6917, -0.6747, 0.3195, -0.8801, -0.3513, 0.172, -0.9169, -0.3601, 0.744, -0.5804, -0.3312, 0.9191, -0.02651, -0.3932, 0.9723, -0.029, -0.232, 0.7973, -0.5817, -0.1609, 0.4843, -0.3885, -0.7839, 0.7412, -0.3148, -0.5928, 0.2789, -0.06645, -0.958, 0.1905, -0.2006, -0.961, -9.948e-09, -0.9984, 0.05574, 0.2426, -0.9674, 0.07236, 0.2438, -0.8947, 0.3741, 0.0, -0.9295, 0.3688, -9.969e-09, -0.9224, -0.3862, -4.723e-08, -0.7071, -0.7071, 0.09603, -0.7358, -0.6704, 0.172, -0.9169, -0.3601, 0.9391, 0.3427, 0.025, 0.6232, 0.7811, 0.038, 0.5974, 0.7337, 0.3238, 0.8944, 0.3146, 0.3178, 0.5509, 0.7188, -0.4241, -3.351e-08, 0.8878, -0.4602, 0.0, 0.9788, -0.205, 0.6156, 0.7588, -0.2126, 0.2025, -0.9724, -0.116, 0.3132, -0.9363, -0.159, 0.3038, -0.9522, -0.03278, 0.2115, -0.9771, -0.02278, 0.3587, -0.8309, 0.4254, 0.7615, -0.4973, 0.4157, 0.6262, -0.3474, 0.698, 0.3036, -0.611, 0.7311, 0.6232, 0.7811, 0.038, 2.19e-08, 0.9985, 0.05431, 1.118e-08, 0.9398, 0.3416, 0.5974, 0.7337, 0.3238, 0.2426, -0.9674, 0.07236, 0.3316, -0.9356, 0.1214, 0.3587, -0.8309, 0.4254, 0.2438, -0.8947, 0.3741, 0.2438, -0.8947, 0.3741, 0.3587, -0.8309, 0.4254, 0.3036, -0.611, 0.7311, 0.2083, -0.6716, 0.711, 0.7615, -0.4973, 0.4157, 0.9523, -0.03851, 0.3028, 0.7932, -0.04677, 0.6071, 0.6262, -0.3474, 0.698, 0.2115, -0.9771, -0.02278, 0.3038, -0.9522, -0.03278, 0.3316, -0.9356, 0.1214, 0.2426, -0.9674, 0.07236, 0.6156, 0.7588, -0.2126, 0.0, 0.9788, -0.205, 2.19e-08, 0.9985, 0.05431, 0.6232, 0.7811, 0.038, 0.9118, 0.332, -0.2418, 0.6156, 0.7588, -0.2126, 0.6232, 0.7811, 0.038, 0.9391, 0.3427, 0.025, 9.614e-09, -0.9997, -0.02609, 0.2115, -0.9771, -0.02278, 0.2426, -0.9674, 0.07236, -9.948e-09, -0.9984, 0.05574, 0.7973, -0.5817, -0.1609, 0.9723, -0.029, -0.232, 0.9991, -0.03329, 0.02671, 0.8101, -0.5774, 0.1016, 0.3038, -0.9522, -0.03278, 0.7973, -0.5817, -0.1609, 0.8101, -0.5774, 0.1016, 0.3316, -0.9356, 0.1214, 0.9723, -0.029, -0.232, 0.9118, 0.332, -0.2418, 0.9391, 0.3427, 0.025, 0.9991, -0.03329, 0.02671, 0.3036, -0.611, 0.7311, 0.6262, -0.3474, 0.698, 0.4095, -0.2432, 0.8793, 0.2219, -0.4101, 0.8846, 1.183e-07, -0.7084, 0.7059, 0.2083, -0.6716, 0.711, 0.1885, -0.4371, 0.8795, -1.976e-08, -0.4847, 0.8747, 0.6262, -0.3474, 0.698, 0.7932, -0.04677, 0.6071, 0.5096, -0.04414, 0.8593, 0.4095, -0.2432, 0.8793, 0.4895, 0.6225, 0.6107, 0.0, 0.7641, 0.645, 4.764e-08, 0.5202, 0.854, 0.3547, 0.4426, 0.8236, 0.2083, -0.6716, 0.711, 0.3036, -0.611, 0.7311, 0.2219, -0.4101, 0.8846, 0.1885, -0.4371, 0.8795, 0.7386, 0.2857, 0.6106, 0.4895, 0.6225, 0.6107, 0.3547, 0.4426, 0.8236, 0.4885, 0.2333, 0.8408, 0.7932, -0.04677, 0.6071, 0.7386, 0.2857, 0.6106, 0.4885, 0.2333, 0.8408, 0.5096, -0.04414, 0.8593, 0.4095, -0.2432, 0.8793, 0.5096, -0.04414, 0.8593, 0.206, -0.03216, 0.978, 0.1577, -0.1322, 0.9786, 0.3547, 0.4426, 0.8236, 4.764e-08, 0.5202, 0.854, 1.099e-07, 0.2891, 0.9573, 0.1872, 0.2244, 0.9564, 0.1885, -0.4371, 0.8795, 0.2219, -0.4101, 0.8846, 0.135, -0.1993, 0.9706, 0.133, -0.1951, 0.9717, 0.4885, 0.2333, 0.8408, 0.3547, 0.4426, 0.8236, 0.1872, 0.2244, 0.9564, 0.2172, 0.1365, 0.9665, 0.5096, -0.04414, 0.8593, 0.4885, 0.2333, 0.8408, 0.2172, 0.1365, 0.9665, 0.206, -0.03216, 0.978, 0.2219, -0.4101, 0.8846, 0.4095, -0.2432, 0.8793, 0.1577, -0.1322, 0.9786, 0.135, -0.1993, 0.9706, -1.976e-08, -0.4847, 0.8747, 0.1885, -0.4371, 0.8795, 0.133, -0.1951, 0.9717, -3.051e-07, -0.2781, 0.9606, 0.133, -0.1951, 0.9717, 1.469e-06, -0.05429, 0.9985, -3.051e-07, -0.2781, 0.9606, 0.133, -0.1951, 0.9717, 0.135, -0.1993, 0.9706, 2.866e-07, -0.001845, 1.0, 1.469e-06, -0.05429, 0.9985, 0.135, -0.1993, 0.9706, 0.1577, -0.1322, 0.9786, 2.866e-07, -0.001845, 1.0, 0.1872, 0.2244, 0.9564, 1.099e-07, 0.2891, 0.9573, 0.0, 0.05772, 0.9983, 0.2172, 0.1365, 0.9665, 0.1872, 0.2244, 0.9564, 0.0, 0.05772, 0.9983, 2.866e-07, -0.001845, 1.0, 0.206, -0.03216, 0.978, 0.2172, 0.1365, 0.9665, 2.866e-07, -0.001845, 1.0, 0.1577, -0.1322, 0.9786, 0.206, -0.03216, 0.978, 2.866e-07, -0.001845, 1.0, 0.8814, -0.02592, -0.4717, 0.7938, 0.3012, -0.5284, 0.8481, 0.327, -0.4168, 0.9191, -0.02651, -0.3932, 0.6898, -0.5608, -0.458, 0.8814, -0.02592, -0.4717, 0.9191, -0.02651, -0.3932, 0.744, -0.5804, -0.3312, 0.7938, 0.3012, -0.5284, 0.4195, 0.6569, -0.6266, 0.5509, 0.7188, -0.4241, 0.8481, 0.327, -0.4168, -0.005361, 0.6767, -0.7362, 0.07233, 0.7532, 0.6538, 0.6268, 0.6248, 0.4655, 0.5094, 0.5255, -0.6815, 0.06978, -0.7483, 0.6597, 0.2752, -0.9412, 0.196, 0.3761, -0.3292, -0.8661, -0.00599, -0.6749, -0.7379, 0.07198, -0.7579, 0.6484, 0.09733, 0.6419, -0.7605, 0.07321, 0.7444, 0.6637, 0.07233, 0.7532, 0.6538, -0.005361, 0.6767, -0.7362, 0.07321, 0.7444, 0.6637, 0.06978, -0.7483, 0.6597, 0.07198, -0.7579, 0.6484, 0.07233, 0.7532, 0.6538, 0.6268, 0.6248, 0.4655, 0.6257, -0.629, 0.4614, 0.5099, -0.5205, -0.6849, 0.5094, 0.5255, -0.6815, 0.07233, 0.7532, 0.6538, 0.07198, -0.7579, 0.6484, 0.6257, -0.629, 0.4614, 0.6268, 0.6248, 0.4655, -0.00599, -0.6749, -0.7379, -0.005361, 0.6767, -0.7362, 0.5094, 0.5255, -0.6815, 0.5099, -0.5205, -0.6849, 0.07198, -0.7579, 0.6484, -0.00599, -0.6749, -0.7379, 0.5099, -0.5205, -0.6849, 0.6257, -0.629, 0.4614, 0.07553, 0.7357, 0.6731, 0.08923, -0.7258, 0.6821, 0.06978, -0.7483, 0.6597, 0.07321, 0.7444, 0.6637, 0.11, 0.6367, -0.7632, 0.07553, 0.7357, 0.6731, 0.07321, 0.7444, 0.6637, 0.09733, 0.6419, -0.7605, 0.08923, -0.7258, 0.6821, -0.2934, -0.9291, 0.2251, 0.2752, -0.9412, 0.196, 0.06978, -0.7483, 0.6597, -0.1162, -0.373, -0.9205, 0.11, 0.6367, -0.7632, 0.09733, 0.6419, -0.7605, 0.3761, -0.3292, -0.8661, 0.54, -0.6355, 0.5519, -0.6104, -0.6356, 0.4727, -0.5316, -0.5509, -0.6433, 0.6352, -0.5604, -0.5314, -0.1162, -0.373, -0.9205, 0.3761, -0.3292, -0.8661, 0.6352, -0.5604, -0.5314, -0.5316, -0.5509, -0.6433, 0.3761, -0.3292, -0.8661, 0.2752, -0.9412, 0.196, 0.54, -0.6355, 0.5519, 0.6352, -0.5604, -0.5314, -0.2934, -0.9291, 0.2251, -0.1162, -0.373, -0.9205, -0.5316, -0.5509, -0.6433, -0.6104, -0.6356, 0.4727, 0.2752, -0.9412, 0.196, -0.2934, -0.9291, 0.2251, -0.6104, -0.6356, 0.4727, 0.54, -0.6355, 0.5519, -0.1808, 0.9157, -0.3589, -0.1333, 0.8628, 0.4876, -0.418, 0.5146, 0.7486, -0.7044, 0.4835, -0.5196, -0.7044, 0.4835, -0.5196, -0.418, 0.5146, 0.7486, -0.4687, -0.4335, 0.7697, -0.7412, -0.3148, -0.5928, -0.3688, -0.03624, -0.9288, -0.7145, -0.02609, -0.6991, -0.6537, 0.2435, -0.7165, -0.3657, 0.1769, -0.9138, -0.4843, -0.3885, -0.7839, -0.3688, -0.8865, 0.2795, -1.925e-07, -0.9962, -0.08673, -1.183e-08, -0.1775, -0.9841, -0.04122, 0.7375, 0.674, -0.07553, 0.7357, 0.6731, -0.08923, -0.7258, 0.6821, -0.06707, -0.7065, 0.7046, -0.3688, -0.8865, 0.2795, -0.1011, -0.7746, 0.6243, -1.006e-07, -0.8025, 0.5966, -1.925e-07, -0.9962, -0.08673, -0.8481, 0.327, -0.4168, -0.9118, 0.332, -0.2418, -0.6156, 0.7588, -0.2126, -0.5509, 0.7188, -0.4241, -0.1011, -0.7746, 0.6243, -0.1109, -0.9236, 0.367, -2.213e-08, -0.9305, 0.3663, -1.006e-07, -0.8025, 0.5966, -0.3195, -0.8801, -0.3513, -0.3132, -0.9363, -0.159, -0.744, -0.5804, -0.3312, -0.6898, -0.5608, -0.458, -0.4195, 0.6569, -0.6266, -0.5509, 0.7188, -0.4241, -3.351e-08, 0.8878, -0.4602, -8.998e-08, 0.7223, -0.6916, -0.1478, -0.9819, 0.1188, -0.1494, -0.9883, 0.03022, 0.0, -0.9997, 0.02572, 1.195e-09, -0.99, 0.1411, -0.9191, -0.02651, -0.3932, -0.9723, -0.029, -0.232, -0.9118, 0.332, -0.2418, -0.8481, 0.327, -0.4168, -0.1494, -0.9883, 0.03022, -0.1485, -0.9883, -0.03469, -2.374e-09, -0.9989, -0.04611, 0.0, -0.9997, 0.02572, -0.1485, -0.9883, -0.03469, -0.1612, -0.9583, -0.2358, -4.902e-09, -0.9643, -0.265, -2.374e-09, -0.9989, -0.04611, -0.172, -0.9169, -0.3601, -0.2025, -0.9724, -0.116, -0.3132, -0.9363, -0.159, -0.3195, -0.8801, -0.3513, -0.6751, -0.625, -0.3919, -0.6086, -0.2896, -0.7387, 0.8619, -0.2427, -0.4453, 0.6016, -0.675, -0.427, -0.1612, -0.9583, -0.2358, 0.188, -0.7345, -0.6521, -3.285e-08, -0.6395, -0.7688, -4.902e-09, -0.9643, -0.265, -0.7765, -0.6173, -0.1263, -0.7296, -0.6368, -0.2494, 0.188, -0.7345, -0.6521, -0.1612, -0.9583, -0.2358, -2.498e-09, 0.9347, -0.3554, -3.285e-08, 0.5481, -0.8364, 0.2409, 0.7188, -0.6521, -0.1608, 0.9348, -0.3168, -3.285e-08, -0.6395, -0.7688, 0.188, -0.7345, -0.6521, 0.2409, 0.7188, -0.6521, -3.285e-08, 0.5481, -0.8364, -0.7949, -0.6047, 0.05066, -0.7765, -0.6173, -0.1263, -0.1612, -0.9583, -0.2358, -0.1485, -0.9883, -0.03469, 3.578e-09, 0.9967, 0.08082, -1.808e-09, 0.9999, 0.0124, -0.1561, 0.9874, 0.027, -0.1224, 0.9899, 0.0716, -1.808e-09, 0.9999, 0.0124, -2.498e-09, 0.9347, -0.3554, -0.1608, 0.9348, -0.3168, -0.1561, 0.9874, 0.027, -0.2093, -0.5724, 0.7928, -0.3718, -0.8714, 0.3202, -0.1109, -0.9236, 0.367, -0.1011, -0.7746, 0.6243, -4.856e-09, 0.9784, 0.2069, 1.786e-09, 0.9997, -0.02415, -0.06005, 0.9977, -0.0299, -0.1042, 0.9549, 0.2781, 1.337e-09, 0.9993, -0.03683, 3.578e-09, 0.9967, 0.08082, -0.1224, 0.9899, 0.0716, -0.09004, 0.9939, -0.06358, -0.4687, -0.4335, 0.7697, -0.2093, -0.5724, 0.7928, -0.1011, -0.7746, 0.6243, -0.3688, -0.8865, 0.2795, -6.225e-08, 0.9028, 0.4302, -4.856e-09, 0.9784, 0.2069, -0.1042, 0.9549, 0.2781, -0.1333, 0.8628, 0.4876, -0.7412, -0.3148, -0.5928, -0.4687, -0.4335, 0.7697, -0.3688, -0.8865, 0.2795, -0.4843, -0.3885, -0.7839, -1.043e-07, 0.9346, -0.3556, -6.225e-08, 0.9028, 0.4302, -0.1333, 0.8628, 0.4876, -0.1808, 0.9157, -0.3589, 1.786e-09, 0.9997, -0.02415, 1.337e-09, 0.9993, -0.03683, -0.09004, 0.9939, -0.06358, -0.06005, 0.9977, -0.0299, -0.3718, -0.8714, 0.3202, -0.7551, -0.6551, 0.02462, -0.1478, -0.9819, 0.1188, -0.1109, -0.9236, 0.367, -9.969e-09, -0.9224, -0.3862, -2.411e-08, -0.9951, -0.0986, -0.2025, -0.9724, -0.116, -0.172, -0.9169, -0.3601, -0.1109, -0.9236, 0.367, -0.1478, -0.9819, 0.1188, 1.195e-09, -0.99, 0.1411, -2.213e-08, -0.9305, 0.3663, -0.06005, 0.9977, -0.0299, -0.09004, 0.9939, -0.06358, -0.7593, 0.6326, -0.1523, -0.2708, 0.9616, -0.04393, -0.3761, -0.3292, -0.8661, 0.00599, -0.6749, -0.7379, 0.005361, 0.6767, -0.7362, -0.09733, 0.6419, -0.7605, -0.06707, -0.7065, 0.7046, -0.08923, -0.7258, 0.6821, 0.2934, -0.9291, 0.2251, 0.1162, -0.373, -0.9205, -0.08102, -0.6903, -0.7189, -0.05448, 0.6531, -0.7554, -0.11, 0.6367, -0.7632, -0.07553, 0.7357, 0.6731, -0.04122, 0.7375, 0.674, -0.08102, -0.6903, -0.7189, 0.1162, -0.373, -0.9205, -0.11, 0.6367, -0.7632, -0.05448, 0.6531, -0.7554, -0.738, -0.6568, -0.1549, -0.1104, -0.7495, -0.6528, -0.07264, 0.6834, -0.7264, -0.5325, 0.7454, -0.401, -0.1104, -0.7495, -0.6528, -0.04242, -0.7222, -0.6904, -0.0211, 0.6651, -0.7464, -0.07264, 0.6834, -0.7264, -0.04242, -0.7222, -0.6904, -0.08102, -0.6903, -0.7189, -0.05448, 0.6531, -0.7554, -0.0211, 0.6651, -0.7464, -0.5325, 0.7454, -0.401, -0.07264, 0.6834, -0.7264, -0.03047, 0.727, 0.6859, -0.1937, 0.7195, 0.667, -0.07264, 0.6834, -0.7264, -0.0211, 0.6651, -0.7464, -0.02356, 0.7396, 0.6726, -0.03047, 0.727, 0.6859, -0.0211, 0.6651, -0.7464, -0.05448, 0.6531, -0.7554, -0.04122, 0.7375, 0.674, -0.02356, 0.7396, 0.6726, -0.05148, -0.6394, 0.7672, -0.03949, -0.6848, 0.7276, -0.04242, -0.7222, -0.6904, -0.1104, -0.7495, -0.6528, -0.03949, -0.6848, 0.7276, -0.06707, -0.7065, 0.7046, -0.08102, -0.6903, -0.7189, -0.04242, -0.7222, -0.6904, -0.03047, 0.727, 0.6859, -0.02356, 0.7396, 0.6726, -0.03949, -0.6848, 0.7276, -0.05148, -0.6394, 0.7672, -0.02356, 0.7396, 0.6726, -0.04122, 0.7375, 0.674, -0.06707, -0.7065, 0.7046, -0.03949, -0.6848, 0.7276, -0.418, 0.5146, 0.7486, -0.1937, 0.7195, 0.667, -0.2093, -0.5724, 0.7928, -0.4687, -0.4335, 0.7697, -0.2093, -0.5724, 0.7928, -0.738, -0.6568, -0.1549, -0.3718, -0.8714, 0.3202, -0.1333, 0.8628, 0.4876, -0.1042, 0.9549, 0.2781, -0.1937, 0.7195, 0.667, -0.418, 0.5146, 0.7486, -0.09004, 0.9939, -0.06358, -0.1224, 0.9899, 0.0716, -0.7984, 0.5955, 0.08944, -0.7593, 0.6326, -0.1523, -0.1042, 0.9549, 0.2781, -0.06005, 0.9977, -0.0299, -0.2708, 0.9616, -0.04393, -0.1937, 0.7195, 0.667, -0.1937, 0.7195, 0.667, -0.2708, 0.9616, -0.04393, -0.5325, 0.7454, -0.401, -0.7593, 0.6326, -0.1523, -0.7984, 0.5955, 0.08944, -0.7803, -0.6217, 0.06805, -0.7551, -0.6551, 0.02462, -0.1561, 0.9874, 0.027, -0.1608, 0.9348, -0.3168, -0.7663, 0.6174, -0.1776, -0.7789, 0.6222, 0.07832, -0.7984, 0.5955, 0.08944, -0.7789, 0.6222, 0.07832, -0.7949, -0.6047, 0.05066, -0.7803, -0.6217, 0.06805, -0.1224, 0.9899, 0.0716, -0.1561, 0.9874, 0.027, -0.7789, 0.6222, 0.07832, -0.7984, 0.5955, 0.08944, -0.7663, 0.6174, -0.1776, -0.7675, 0.6033, -0.2165, -0.7296, -0.6368, -0.2494, -0.7765, -0.6173, -0.1263, -0.7789, 0.6222, 0.07832, -0.7663, 0.6174, -0.1776, -0.7765, -0.6173, -0.1263, -0.7949, -0.6047, 0.05066, -0.1608, 0.9348, -0.3168, 0.2409, 0.7188, -0.6521, -0.7675, 0.6033, -0.2165, -0.7663, 0.6174, -0.1776, -0.7803, -0.6217, 0.06805, -0.7949, -0.6047, 0.05066, -0.1485, -0.9883, -0.03469, -0.1494, -0.9883, 0.03022, -0.7551, -0.6551, 0.02462, -0.7803, -0.6217, 0.06805, -0.1494, -0.9883, 0.03022, -0.1478, -0.9819, 0.1188, -0.5325, 0.7454, -0.401, -0.7593, 0.6326, -0.1523, -0.7551, -0.6551, 0.02462, -0.738, -0.6568, -0.1549, -0.2708, 0.9616, -0.04393, -0.7593, 0.6326, -0.1523, -0.5325, 0.7454, -0.401, -0.738, -0.6568, -0.1549, -0.7551, -0.6551, 0.02462, -0.3718, -0.8714, 0.3202, -0.2093, -0.5724, 0.7928, -0.05148, -0.6394, 0.7672, -0.1104, -0.7495, -0.6528, -0.738, -0.6568, -0.1549, -0.1937, 0.7195, 0.667, -0.03047, 0.727, 0.6859, -0.05148, -0.6394, 0.7672, -0.2093, -0.5724, 0.7928, 0.8619, -0.2427, -0.4453, 0.5974, -0.5718, 0.5623, 0.7715, 0.6257, -0.1156, 0.4858, 0.4801, -0.7304, 0.6461, 0.6669, -0.3713, 0.4858, 0.4801, -0.7304, -0.2415, 0.5061, -0.8279, -0.6972, 0.5955, -0.3992, -0.6972, 0.5955, -0.3992, -0.2415, 0.5061, -0.8279, -0.6086, -0.2896, -0.7387, -0.6751, -0.625, -0.3919, 0.6016, -0.675, -0.427, 0.8619, -0.2427, -0.4453, 0.4858, 0.4801, -0.7304, 0.6461, 0.6669, -0.3713, 0.7167, -0.6833, 0.139, 0.6016, -0.675, -0.427, 0.6461, 0.6669, -0.3713, 0.7095, 0.6983, 0.09518, -0.6568, 0.733, 0.1771, -0.6972, 0.5955, -0.3992, -0.6751, -0.625, -0.3919, -0.6606, -0.7149, 0.2292, 0.7095, 0.6983, 0.09518, 0.6461, 0.6669, -0.3713, -0.6972, 0.5955, -0.3992, -0.6568, 0.733, 0.1771, -0.6606, -0.7149, 0.2292, -0.6751, -0.625, -0.3919, 0.6016, -0.675, -0.427, 0.7167, -0.6833, 0.139, -0.7296, -0.6368, -0.2494, -0.7139, -0.6571, -0.2421, 0.7058, -0.6898, -0.1611, 0.188, -0.7345, -0.6521, -0.7139, -0.6571, -0.2421, -0.7071, -0.7022, -0.08366, 0.7314, -0.6815, 0.02562, 0.7058, -0.6898, -0.1611, -0.7071, -0.7022, -0.08366, -0.6606, -0.7149, 0.2292, 0.7167, -0.6833, 0.139, 0.7314, -0.6815, 0.02562, 0.2409, 0.7188, -0.6521, 0.7061, 0.7079, -0.0167, -0.7211, 0.6834, -0.1141, -0.7675, 0.6033, -0.2165, 0.7061, 0.7079, -0.0167, 0.7029, 0.7065, 0.08226, -0.6824, 0.7309, -0.01185, -0.7211, 0.6834, -0.1141, 0.7029, 0.7065, 0.08226, 0.7095, 0.6983, 0.09518, -0.6568, 0.733, 0.1771, -0.6824, 0.7309, -0.01185, -0.7675, 0.6033, -0.2165, -0.7211, 0.6834, -0.1141, -0.7139, -0.6571, -0.2421, -0.7296, -0.6368, -0.2494, -0.7211, 0.6834, -0.1141, -0.6824, 0.7309, -0.01185, -0.7071, -0.7022, -0.08366, -0.7139, -0.6571, -0.2421, -0.6824, 0.7309, -0.01185, -0.6568, 0.733, 0.1771, -0.6606, -0.7149, 0.2292, -0.7071, -0.7022, -0.08366, 0.188, -0.7345, -0.6521, 0.7058, -0.6898, -0.1611, 0.7061, 0.7079, -0.0167, 0.2409, 0.7188, -0.6521, 0.7058, -0.6898, -0.1611, 0.7314, -0.6815, 0.02562, 0.7029, 0.7065, 0.08226, 0.7061, 0.7079, -0.0167, 0.7314, -0.6815, 0.02562, 0.7167, -0.6833, 0.139, 0.7095, 0.6983, 0.09518, 0.7029, 0.7065, 0.08226, 0.7715, 0.6257, -0.1156, 0.6844, 0.7075, -0.1762, -0.6852, 0.7071, -0.1745, -0.7466, 0.6375, -0.1904, -0.6086, -0.2896, -0.7387, -0.5935, -0.5786, 0.5595, 0.5974, -0.5718, 0.5623, 0.8619, -0.2427, -0.4453, 0.4858, 0.4801, -0.7304, 0.7715, 0.6257, -0.1156, -0.7466, 0.6375, -0.1904, -0.2415, 0.5061, -0.8279, -0.2415, 0.5061, -0.8279, -0.7466, 0.6375, -0.1904, -0.5935, -0.5786, 0.5595, -0.6086, -0.2896, -0.7387, 0.6618, -0.7451, -0.08242, 0.4915, -0.393, -0.7772, 0.4915, 0.393, -0.7772, 0.6844, 0.7075, -0.1762, -0.7466, 0.6375, -0.1904, -0.6852, 0.7071, -0.1745, -0.6625, -0.7446, -0.08117, -0.5935, -0.5786, 0.5595, 0.5974, -0.5718, 0.5623, 0.6618, -0.7451, -0.08242, 0.6844, 0.7075, -0.1762, 0.7715, 0.6257, -0.1156, -0.5935, -0.5786, 0.5595, -0.6625, -0.7446, -0.08117, 0.6618, -0.7451, -0.08242, 0.5974, -0.5718, 0.5623, 0.4915, -0.393, -0.7772, -0.4915, -0.393, -0.7772, -0.4915, 0.393, -0.7772, 0.4915, 0.393, -0.7772, -0.6625, -0.7446, -0.08117, -0.4915, -0.393, -0.7772, 0.4915, -0.393, -0.7772, 0.6618, -0.7451, -0.08242, 0.6844, 0.7075, -0.1762, 0.4915, 0.393, -0.7772, -0.4915, 0.393, -0.7772, -0.6852, 0.7071, -0.1745, -0.6852, 0.7071, -0.1745, -0.4915, 0.393, -0.7772, -0.4915, -0.393, -0.7772, -0.6625, -0.7446, -0.08117, -0.6537, 0.2435, -0.7165, -0.7938, 0.3012, -0.5284, -0.4195, 0.6569, -0.6266, -0.3078, 0.5373, -0.7852, -0.3657, 0.1769, -0.9138, -0.6537, 0.2435, -0.7165, -0.3078, 0.5373, -0.7852, -0.1441, 0.3752, -0.9157, -0.1441, 0.3752, -0.9157, -0.3078, 0.5373, -0.7852, -1.438e-08, 0.5523, -0.8337, 3.061e-08, 0.3818, -0.9242, -0.7412, -0.3148, -0.5928, -0.2789, -0.06645, -0.958, -0.3499, -0.188, -0.9177, -0.3688, -0.03624, -0.9288, -4.723e-08, -0.7071, -0.7071, -0.09603, -0.7358, -0.6704, 0.0004153, -0.4957, -0.8685, -4.491e-08, -0.476, -0.8794, -4.491e-08, -0.476, -0.8794, 0.0004153, -0.4957, -0.8685, 0.0396, -0.3332, -0.942, -1.183e-08, -0.1775, -0.9841, -1.183e-08, -0.1775, -0.9841, 0.0396, -0.3332, -0.942, -0.1905, -0.2006, -0.961, -0.4843, -0.3885, -0.7839, -0.1808, 0.9157, -0.3589, -0.1441, 0.3752, -0.9157, 3.061e-08, 0.3818, -0.9242, -1.043e-07, 0.9346, -0.3556, -0.7044, 0.4835, -0.5196, -0.3657, 0.1769, -0.9138, -0.1441, 0.3752, -0.9157, -0.1808, 0.9157, -0.3589, -0.7412, -0.3148, -0.5928, -0.3688, -0.03624, -0.9288, -0.3657, 0.1769, -0.9138, -0.7044, 0.4835, -0.5196, -0.9991, -0.03329, 0.02671, -0.9523, -0.03851, 0.3028, -0.8944, 0.3146, 0.3178, -0.9391, 0.3427, 0.025, -0.7145, -0.02609, -0.6991, -0.6031, -0.3626, -0.7104, -0.6898, -0.5608, -0.458, -0.8814, -0.02592, -0.4717, -2.411e-08, -0.9951, -0.0986, 9.614e-09, -0.9997, -0.02609, -0.2115, -0.9771, -0.02278, -0.2025, -0.9724, -0.116, -0.7145, -0.02609, -0.6991, -0.8814, -0.02592, -0.4717, -0.7938, 0.3012, -0.5284, -0.6537, 0.2435, -0.7165, -0.3078, 0.5373, -0.7852, -0.4195, 0.6569, -0.6266, -8.998e-08, 0.7223, -0.6916, -1.438e-08, 0.5523, -0.8337, -0.3688, -0.03624, -0.9288, -0.3499, -0.188, -0.9177, -0.6031, -0.3626, -0.7104, -0.7145, -0.02609, -0.6991, 0.0, -0.9295, 0.3688, 1.183e-07, -0.7084, 0.7059, -0.2083, -0.6716, 0.711, -0.2438, -0.8947, 0.3741, -0.9523, -0.03851, 0.3028, -0.7932, -0.04677, 0.6071, -0.7386, 0.2857, 0.6106, -0.8944, 0.3146, 0.3178, -0.5974, 0.7337, 0.3238, -0.4895, 0.6225, 0.6107, 0.0, 0.7641, 0.645, 1.118e-08, 0.9398, 0.3416, -0.8944, 0.3146, 0.3178, -0.7386, 0.2857, 0.6106, -0.4895, 0.6225, 0.6107, -0.5974, 0.7337, 0.3238, -0.3316, -0.9356, 0.1214, -0.3587, -0.8309, 0.4254, -0.7615, -0.4973, 0.4157, -0.8101, -0.5774, 0.1016, -0.8101, -0.5774, 0.1016, -0.7615, -0.4973, 0.4157, -0.9523, -0.03851, 0.3028, -0.9991, -0.03329, 0.02671, -0.2574, -0.6917, -0.6747, -0.3195, -0.8801, -0.3513, -0.6898, -0.5608, -0.458, -0.6031, -0.3626, -0.7104, 0.0004153, -0.4957, -0.8685, -0.09603, -0.7358, -0.6704, -0.2574, -0.6917, -0.6747, -0.1785, -0.4242, -0.8878, -0.1785, -0.4242, -0.8878, -0.2574, -0.6917, -0.6747, -0.6031, -0.3626, -0.7104, -0.3499, -0.188, -0.9177, -0.1905, -0.2006, -0.961, -0.1785, -0.4242, -0.8878, -0.3499, -0.188, -0.9177, -0.2789, -0.06645, -0.958, 0.0396, -0.3332, -0.942, 0.0004153, -0.4957, -0.8685, -0.1785, -0.4242, -0.8878, -0.1905, -0.2006, -0.961, -0.3132, -0.9363, -0.159, -0.3038, -0.9522, -0.03278, -0.7973, -0.5817, -0.1609, -0.744, -0.5804, -0.3312, -0.09603, -0.7358, -0.6704, -0.172, -0.9169, -0.3601, -0.3195, -0.8801, -0.3513, -0.2574, -0.6917, -0.6747, -0.744, -0.5804, -0.3312, -0.7973, -0.5817, -0.1609, -0.9723, -0.029, -0.232, -0.9191, -0.02651, -0.3932, -0.4843, -0.3885, -0.7839, -0.1905, -0.2006, -0.961, -0.2789, -0.06645, -0.958, -0.7412, -0.3148, -0.5928, -9.948e-09, -0.9984, 0.05574, 0.0, -0.9295, 0.3688, -0.2438, -0.8947, 0.3741, -0.2426, -0.9674, 0.07236, -9.969e-09, -0.9224, -0.3862, -0.172, -0.9169, -0.3601, -0.09603, -0.7358, -0.6704, -4.723e-08, -0.7071, -0.7071, -0.9391, 0.3427, 0.025, -0.8944, 0.3146, 0.3178, -0.5974, 0.7337, 0.3238, -0.6233, 0.7811, 0.038, -0.5509, 0.7188, -0.4241, -0.6156, 0.7588, -0.2126, 0.0, 0.9788, -0.205, -3.351e-08, 0.8878, -0.4602, -0.2025, -0.9724, -0.116, -0.2115, -0.9771, -0.02278, -0.3038, -0.9522, -0.03278, -0.3132, -0.9363, -0.159, -0.3587, -0.8309, 0.4254, -0.3036, -0.611, 0.7311, -0.6262, -0.3474, 0.698, -0.7615, -0.4973, 0.4157, -0.6233, 0.7811, 0.038, -0.5974, 0.7337, 0.3238, 1.118e-08, 0.9398, 0.3416, 2.19e-08, 0.9985, 0.05431, -0.2426, -0.9674, 0.07236, -0.2438, -0.8947, 0.3741, -0.3587, -0.8309, 0.4254, -0.3316, -0.9356, 0.1214, -0.2438, -0.8947, 0.3741, -0.2083, -0.6716, 0.711, -0.3036, -0.611, 0.7311, -0.3587, -0.8309, 0.4254, -0.7615, -0.4973, 0.4157, -0.6262, -0.3474, 0.698, -0.7932, -0.04677, 0.6071, -0.9523, -0.03851, 0.3028, -0.2115, -0.9771, -0.02278, -0.2426, -0.9674, 0.07236, -0.3316, -0.9356, 0.1214, -0.3038, -0.9522, -0.03278, -0.6156, 0.7588, -0.2126, -0.6233, 0.7811, 0.038, 2.19e-08, 0.9985, 0.05431, 0.0, 0.9788, -0.205, -0.9118, 0.332, -0.2418, -0.9391, 0.3427, 0.025, -0.6233, 0.7811, 0.038, -0.6156, 0.7588, -0.2126, 9.614e-09, -0.9997, -0.02609, -9.948e-09, -0.9984, 0.05574, -0.2426, -0.9674, 0.07236, -0.2115, -0.9771, -0.02278, -0.7973, -0.5817, -0.1609, -0.8101, -0.5774, 0.1016, -0.9991, -0.03329, 0.02671, -0.9723, -0.029, -0.232, -0.3038, -0.9522, -0.03278, -0.3316, -0.9356, 0.1214, -0.8101, -0.5774, 0.1016, -0.7973, -0.5817, -0.1609, -0.9723, -0.029, -0.232, -0.9991, -0.03329, 0.02671, -0.9391, 0.3427, 0.025, -0.9118, 0.332, -0.2418, -0.3036, -0.611, 0.7311, -0.2219, -0.4101, 0.8846, -0.4095, -0.2432, 0.8793, -0.6262, -0.3474, 0.698, 1.183e-07, -0.7084, 0.7059, -1.976e-08, -0.4847, 0.8747, -0.1885, -0.4371, 0.8795, -0.2083, -0.6716, 0.711, -0.6262, -0.3474, 0.698, -0.4095, -0.2432, 0.8793, -0.5096, -0.04414, 0.8593, -0.7932, -0.04677, 0.6071, -0.4895, 0.6225, 0.6107, -0.3547, 0.4426, 0.8236, 4.764e-08, 0.5202, 0.854, 0.0, 0.7641, 0.645, -0.2083, -0.6716, 0.711, -0.1885, -0.4371, 0.8795, -0.2219, -0.4101, 0.8846, -0.3036, -0.611, 0.7311, -0.7386, 0.2857, 0.6106, -0.4885, 0.2333, 0.8408, -0.3547, 0.4426, 0.8236, -0.4895, 0.6225, 0.6107, -0.7932, -0.04677, 0.6071, -0.5096, -0.04414, 0.8593, -0.4885, 0.2333, 0.8408, -0.7386, 0.2857, 0.6106, -0.4095, -0.2432, 0.8793, -0.1577, -0.1322, 0.9786, -0.206, -0.03216, 0.978, -0.5096, -0.04414, 0.8593, -0.3547, 0.4426, 0.8236, -0.1872, 0.2244, 0.9564, 1.099e-07, 0.2891, 0.9573, 4.764e-08, 0.5202, 0.854, -0.1885, -0.4371, 0.8795, -0.133, -0.1951, 0.9717, -0.135, -0.1993, 0.9706, -0.2219, -0.4101, 0.8846, -0.4885, 0.2333, 0.8408, -0.2172, 0.1365, 0.9665, -0.1872, 0.2244, 0.9564, -0.3547, 0.4426, 0.8236, -0.5096, -0.04414, 0.8593, -0.206, -0.03216, 0.978, -0.2172, 0.1365, 0.9665, -0.4885, 0.2333, 0.8408, -0.2219, -0.4101, 0.8846, -0.135, -0.1993, 0.9706, -0.1577, -0.1322, 0.9786, -0.4095, -0.2432, 0.8793, -1.976e-08, -0.4847, 0.8747, -3.051e-07, -0.2781, 0.9606, -0.133, -0.1951, 0.9717, -0.1885, -0.4371, 0.8795, -0.133, -0.1951, 0.9717, -3.051e-07, -0.2781, 0.9606, 1.469e-06, -0.05429, 0.9985, -0.133, -0.1951, 0.9717, 1.469e-06, -0.05429, 0.9985, 2.866e-07, -0.001845, 1.0, -0.135, -0.1993, 0.9706, -0.135, -0.1993, 0.9706, 2.866e-07, -0.001845, 1.0, -0.1577, -0.1322, 0.9786, -0.1872, 0.2244, 0.9564, 0.0, 0.05772, 0.9983, 1.099e-07, 0.2891, 0.9573, -0.2172, 0.1365, 0.9665, 2.866e-07, -0.001845, 1.0, 0.0, 0.05772, 0.9983, -0.1872, 0.2244, 0.9564, -0.206, -0.03216, 0.978, 2.866e-07, -0.001845, 1.0, -0.2172, 0.1365, 0.9665, -0.1577, -0.1322, 0.9786, 2.866e-07, -0.001845, 1.0, -0.206, -0.03216, 0.978, -0.8814, -0.02592, -0.4717, -0.9191, -0.02651, -0.3932, -0.8481, 0.327, -0.4168, -0.7938, 0.3012, -0.5284, -0.6898, -0.5608, -0.458, -0.744, -0.5804, -0.3312, -0.9191, -0.02651, -0.3932, -0.8814, -0.02592, -0.4717, -0.7938, 0.3012, -0.5284, -0.8481, 0.327, -0.4168, -0.5509, 0.7188, -0.4241, -0.4195, 0.6569, -0.6266, 0.005361, 0.6767, -0.7362, -0.5094, 0.5255, -0.6815, -0.6268, 0.6248, 0.4655, -0.07233, 0.7532, 0.6538, -0.06978, -0.7483, 0.6597, -0.07198, -0.7579, 0.6484, 0.00599, -0.6749, -0.7379, -0.3761, -0.3292, -0.8661, -0.2752, -0.9412, 0.196, -0.09733, 0.6419, -0.7605, 0.005361, 0.6767, -0.7362, -0.07233, 0.7532, 0.6538, -0.07321, 0.7444, 0.6637, -0.07321, 0.7444, 0.6637, -0.07233, 0.7532, 0.6538, -0.07198, -0.7579, 0.6484, -0.06978, -0.7483, 0.6597, -0.6268, 0.6248, 0.4655, -0.5094, 0.5255, -0.6815, -0.5099, -0.5205, -0.6849, -0.6257, -0.629, 0.4614, -0.07233, 0.7532, 0.6538, -0.6268, 0.6248, 0.4655, -0.6257, -0.629, 0.4614, -0.07198, -0.7579, 0.6484, 0.00599, -0.6749, -0.7379, -0.5099, -0.5205, -0.6849, -0.5094, 0.5255, -0.6815, 0.005361, 0.6767, -0.7362, -0.07198, -0.7579, 0.6484, -0.6257, -0.629, 0.4614, -0.5099, -0.5205, -0.6849, 0.00599, -0.6749, -0.7379, -0.07553, 0.7357, 0.6731, -0.07321, 0.7444, 0.6637, -0.06978, -0.7483, 0.6597, -0.08923, -0.7258, 0.6821, -0.11, 0.6367, -0.7632, -0.09733, 0.6419, -0.7605, -0.07321, 0.7444, 0.6637, -0.07553, 0.7357, 0.6731, -0.08923, -0.7258, 0.6821, -0.06978, -0.7483, 0.6597, -0.2752, -0.9412, 0.196, 0.2934, -0.9291, 0.2251, 0.1162, -0.373, -0.9205, -0.3761, -0.3292, -0.8661, -0.09733, 0.6419, -0.7605, -0.11, 0.6367, -0.7632, -0.54, -0.6355, 0.5519, -0.6352, -0.5604, -0.5314, 0.5316, -0.5509, -0.6433, 0.6104, -0.6356, 0.4727, 0.1162, -0.373, -0.9205, 0.5316, -0.5509, -0.6433, -0.6352, -0.5604, -0.5314, -0.3761, -0.3292, -0.8661, -0.3761, -0.3292, -0.8661, -0.6352, -0.5604, -0.5314, -0.54, -0.6355, 0.5519, -0.2752, -0.9412, 0.196, 0.2934, -0.9291, 0.2251, 0.6104, -0.6356, 0.4727, 0.5316, -0.5509, -0.6433, 0.1162, -0.373, -0.9205, -0.2752, -0.9412, 0.196, -0.54, -0.6355, 0.5519, 0.6104, -0.6356, 0.4727, 0.2934, -0.9291, 0.2251])] * 3)])
arm_armature = bpy.data.armatures.new('Armature')  # bones are not reproduced

# ---- objects
ob_camera = bpy.data.objects.new('Camera', cam_camera_002)
ob_armature = bpy.data.objects.new('Armature', arm_armature)
ob_cube = bpy.data.objects.new('Cube', me_cube_007)
ob_lamp = bpy.data.objects.new('Lamp', light_lamp)

# ---- transforms, parenting, visibility, modifiers, constraints
ob_camera.location = (-30.04, -47.08, 26.1)
ob_camera.rotation_euler = (1.249, 0.01382, -0.5778)
ob_camera.scale = (8.335, 8.335, 8.335)
ob_camera.lineart.crease_threshold = 0.0
ob_armature.location = (0.0, 0.0, 0.0)
ob_armature.rotation_euler = (1.571, -0.0, 0.0)
ob_armature.scale = (0.01, 0.01, 0.01)
ob_armature.show_in_front = True
ob_armature.lineart.crease_threshold = 0.0
ob_cube.parent = ob_armature
ob_cube.location = (0.0, 0.0, 0.0)
ob_cube.rotation_euler = (-1.571, 0.0, 0.0)
ob_cube.scale = (100.0, 100.0, 100.0)
ob_cube.color = (0.8, 0.8, 0.8, 1.0)
ob_cube.lineart.crease_threshold = 0.0
_vg = ob_cube.vertex_groups.new(name='mixamorig:Hips')
for _i, _w in zip([10, 11, 12, 13, 14, 15, 16, 17, 26, 27, 28, 29, 30, 31, 32, 33, 64, 67, 68, 71, 185, 186, 187, 188, 189, 190, 191, 192, 193, 194, 195, 196, 197, 198, 199, 200, 209, 210, 211, 212, 213, 214, 215, 216, 249, 252, 253, 256], [0.4208, 0.7681, 0.8499, 0.844, 0.5691, 0.5653, 0.3179, 0.3442, 0.1038, 0.1255, 0.9658, 1.0, 0.687, 0.7661, 0.2744, 0.3028, 0.1041, 0.09527, 0.08629, 0.1247, 0.4786, 0.729, 0.1795, 0.1791, 0.7915, 0.7907, 1.0, 0.9405, 0.517, 0.5037, 0.787, 0.6972, 0.2707, 0.3192, 0.4112, 0.3732, 0.1726, 0.2264, 0.8892, 0.9758, 0.6438, 0.7294, 0.2828, 0.3394, 0.09292, 0.1249, 0.1087, 0.1265]): _vg.add([_i], _w, 'REPLACE')
_vg = ob_cube.vertex_groups.new(name='mixamorig:Spine')
for _i, _w in zip([10, 11, 26, 27, 34, 36, 37, 185, 186, 187, 188, 192, 209, 210, 211, 217, 219, 220, 221, 222], [0.3907, 0.1651, 0.5704, 0.6235, 0.01407, 0.05582, 0.04964, 0.4269, 0.2129, 0.5825, 0.5247, 0.003691, 0.5748, 0.5474, 0.001282, 0.003784, 0.05554, 0.0648, 0.07147, 0.04886]): _vg.add([_i], _w, 'REPLACE')
_vg = ob_cube.vertex_groups.new(name='mixamorig:Spine1')
for _i, _w in zip([9, 10, 11, 26, 27, 34, 35, 36, 37, 181, 185, 186, 187, 188, 209, 210, 217, 218, 219, 220, 221, 222], [0.01507, 0.1728, 0.06207, 0.2816, 0.2381, 0.307, 0.3767, 0.3797, 0.3992, 0.03123, 0.07652, 0.05816, 0.2142, 0.2499, 0.2256, 0.1907, 0.4413, 0.2929, 0.3658, 0.3819, 0.4071, 0.3721]): _vg.add([_i], _w, 'REPLACE')
_vg = ob_cube.vertex_groups.new(name='mixamorig:Spine2')
for _i, _w in zip([0, 1, 2, 4, 5, 6, 7, 8, 9, 10, 11, 18, 19, 20, 21, 22, 23, 24, 25, 26, 27, 34, 35, 36, 37, 42, 47, 48, 53, 167, 168, 169, 170, 171, 172, 174, 175, 176, 177, 178, 179, 180, 181, 182, 183, 184, 185, 187, 188, 201, 202, 203, 204, 205, 206, 207, 208, 209, 210, 217, 218, 219, 220, 221, 222, 227, 232, 233, 238], [0.6178, 0.02873, 0.7187, 0.3845, 0.5412, 0.0437, 0.07851, 0.8084, 0.6276, 0.01564, 0.004722, 0.1092, 0.5605, 0.5541, 0.4109, 0.9027, 0.9012, 1.0, 1.0, 0.04424, 0.01286, 0.5064, 0.3531, 0.5645, 0.5512, 0.0001501, 0.002122, 1.53e-07, 1.342e-05, 0.6551, 0.03392, 0.8117, 0.05283, 0.09368, 0.5704, 0.4743, 0.4497, 0.5045, 0.7, 0.6245, 0.06473, 0.01292, 0.7436, 0.6156, 1.0, 1.0, 0.018, 0.02378, 0.0463, 0.02584, 0.5083, 0.56, 0.4093, 0.9233, 0.9307, 1.0, 1.0, 0.02699, 0.03551, 0.373, 0.3573, 0.5787, 0.5533, 0.5214, 0.5791, 3.241e-06, 6.639e-06, 2.664e-06, 2.808e-05]): _vg.add([_i], _w, 'REPLACE')
_vg = ob_cube.vertex_groups.new(name='mixamorig:Neck')
for _i, _w in zip([0, 1, 2, 3, 18, 19, 20, 21, 22, 23, 103, 167, 168, 169, 170, 171, 172, 173, 174, 177, 178, 201, 202, 203, 204, 205, 206, 294], [0.1214, 0.1922, 0.08203, 0.1717, 0.1768, 0.1909, 0.1531, 0.2249, 0.04285, 0.03704, 0.07119, 0.1075, 0.1683, 0.04748, 0.1341, 0.2049, 0.1449, 0.1368, 0.2, 0.1083, 0.167, 0.1955, 0.1844, 0.1414, 0.1993, 0.03071, 0.006587, 0.04568]): _vg.add([_i], _w, 'REPLACE')
_vg = ob_cube.vertex_groups.new(name='mixamorig:Head')
for _i, _w in zip([0, 1, 2, 3, 18, 19, 20, 21, 22, 23, 86, 87, 88, 89, 90, 91, 92, 93, 94, 95, 96, 97, 98, 99, 100, 101, 102, 103, 104, 105, 106, 107, 108, 109, 110, 111, 112, 113, 114, 115, 116, 117, 118, 119, 120, 121, 122, 123, 124, 125, 126, 127, 128, 129, 130, 131, 132, 133, 134, 135, 136, 137, 138, 139, 140, 141, 142, 143, 144, 145, 146, 147, 148, 167, 168, 169, 170, 171, 172, 173, 174, 177, 178, 201, 202, 203, 204, 205, 206, 271, 272, 273, 274, 275, 276, 277, 278, 279, 280, 281, 282, 283, 284, 285, 286, 287, 288, 289, 290, 291, 292, 293, 294, 295, 296, 297, 298, 299, 300, 301, 302, 303, 304, 305, 306, 307, 308, 309, 310, 311, 312, 313, 314, 315, 316, 317, 318, 319, 320, 321, 322, 323, 324, 325, 326, 327, 328, 329, 330, 331, 332, 333, 334, 335, 336, 337, 338, 339, 340, 341, 342, 343, 344, 345, 346, 347, 348, 349, 350, 351, 352, 353, 354, 355, 356], [0.2609, 0.779, 0.1951, 0.8283, 0.7139, 0.2487, 0.2928, 0.3642, 0.05443, 0.06176, 1.0, 1.0, 1.0, 1.0, 1.0, 1.0, 1.0, 1.0, 1.0, 1.0, 1.0, 1.0, 1.0, 1.0, 1.0, 1.0, 1.0, 0.9288, 1.0, 1.0, 1.0, 1.0, 1.0, 1.0, 1.0, 1.0, 1.0, 1.0, 1.0, 1.0, 1.0, 1.0, 1.0, 1.0, 1.0, 1.0, 1.0, 1.0, 1.0, 1.0, 1.0, 1.0, 1.0, 1.0, 1.0, 1.0, 1.0, 1.0, 1.0, 1.0, 1.0, 1.0, 1.0, 1.0, 1.0, 1.0, 1.0, 1.0, 1.0, 1.0, 1.0, 1.0, 1.0, 0.2374, 0.7978, 0.1408, 0.8131, 0.7015, 0.2847, 0.8632, 0.3257, 0.1918, 0.2085, 0.7787, 0.3073, 0.2986, 0.3914, 0.04599, 0.0627, 1.0, 1.0, 1.0, 1.0, 1.0, 1.0, 1.0, 1.0, 1.0, 1.0, 1.0, 1.0, 1.0, 1.0, 1.0, 1.0, 1.0, 1.0, 1.0, 1.0, 1.0, 1.0, 1.0, 0.9543, 1.0, 1.0, 1.0, 1.0, 1.0, 1.0, 1.0, 1.0, 1.0, 1.0, 1.0, 1.0, 1.0, 1.0, 1.0, 1.0, 1.0, 1.0, 1.0, 1.0, 1.0, 1.0, 1.0, 1.0, 1.0, 1.0, 1.0, 1.0, 1.0, 1.0, 1.0, 1.0, 1.0, 1.0, 1.0, 1.0, 1.0, 1.0, 1.0, 1.0, 1.0, 1.0, 1.0, 1.0, 1.0, 1.0, 1.0, 1.0, 1.0, 1.0, 1.0, 1.0, 1.0, 1.0, 1.0, 1.0, 1.0, 1.0, 1.0, 1.0, 1.0, 1.0]): _vg.add([_i], _w, 'REPLACE')
_vg = ob_cube.vertex_groups.new(name='mixamorig:LeftShoulder')
for _i, _w in zip([2, 4, 5, 6, 7, 8, 9, 34, 35, 42, 47, 48, 53], [0.004164, 0.264, 0.2773, 0.25, 0.4311, 0.1674, 0.189, 0.1604, 0.2125, 0.06976, 0.05259, 0.06106, 0.04094]): _vg.add([_i], _w, 'REPLACE')
_vg = ob_cube.vertex_groups.new(name='mixamorig:LeftArm')
for _i, _w in zip([4, 5, 6, 7, 8, 9, 34, 35, 42, 43, 44, 45, 46, 47, 48, 49, 50, 51, 52, 53], [0.3515, 0.1815, 0.7063, 0.4904, 0.02421, 0.1683, 0.01211, 0.0578, 0.9101, 0.3839, 0.07966, 0.1436, 0.555, 0.9366, 0.9078, 0.3338, 0.06956, 0.1191, 0.4905, 0.9492]): _vg.add([_i], _w, 'REPLACE')
_vg = ob_cube.vertex_groups.new(name='mixamorig:LeftForeArm')
for _i, _w in zip([40, 41, 42, 43, 44, 45, 46, 47, 48, 49, 50, 51, 52, 53, 161, 163, 164, 165], [0.01497, 0.03646, 0.02001, 0.6061, 0.8061, 0.7598, 0.4345, 0.008666, 0.03115, 0.6564, 0.8452, 0.7968, 0.4999, 0.009807, 0.006529, 7.357e-05, 0.0001399, 0.0]): _vg.add([_i], _w, 'REPLACE')
_vg = ob_cube.vertex_groups.new(name='mixamorig:LeftHand')
for _i, _w in zip([38, 39, 40, 41, 43, 44, 45, 46, 49, 50, 51, 52, 157, 158, 159, 160, 161, 162, 163, 164, 165, 166], [0.004293, 0.0214, 0.0401, 0.1488, 4.513e-05, 0.008007, 0.003181, 8.666e-05, 2.472e-05, 0.00618, 0.004431, 0.0, 0.01729, 7.748e-05, 3.515e-05, 0.003617, 0.04677, 8.407e-06, 0.271, 0.2883, 0.007586, 0.0106]): _vg.add([_i], _w, 'REPLACE')
_vg = ob_cube.vertex_groups.new(name='mixamorig:LeftHandIndex1')
for _i, _w in zip([38, 39, 40, 41, 43, 44, 45, 46, 49, 50, 51, 52, 149, 150, 151, 152, 157, 158, 159, 160, 161, 162, 163, 164, 165, 166], [0.8558, 0.8196, 0.743, 0.5816, 0.009977, 0.1063, 0.09339, 0.01046, 0.009744, 0.0791, 0.07965, 0.00966, 0.008346, 0.005547, 0.02068, 0.0162, 0.5949, 0.7872, 0.7899, 0.6511, 0.8171, 0.7942, 0.6044, 0.5845, 0.8639, 0.8629]): _vg.add([_i], _w, 'REPLACE')
_vg = ob_cube.vertex_groups.new(name='mixamorig:LeftHandIndex2')
for _i, _w in zip([38, 39, 40, 41, 149, 150, 151, 152, 153, 154, 155, 156, 157, 158, 159, 160, 161, 162, 163, 164, 165, 166], [0.1399, 0.159, 0.2019, 0.2332, 0.9768, 0.9677, 0.9327, 0.9319, 0.2466, 0.1918, 0.199, 0.1268, 0.3878, 0.2127, 0.21, 0.3453, 0.1296, 0.2058, 0.1245, 0.1271, 0.1285, 0.1265]): _vg.add([_i], _w, 'REPLACE')
_vg = ob_cube.vertex_groups.new(name='mixamorig:LeftHandIndex3')
for _i, _w in zip([149, 150, 151, 152, 153, 154, 155, 156], [0.01488, 0.02677, 0.04665, 0.05189, 0.7534, 0.8082, 0.801, 0.8732]): _vg.add([_i], _w, 'REPLACE')
_vg = ob_cube.vertex_groups.new(name='mixamorig:RightShoulder')
for _i, _w in zip([175, 176, 179, 180, 181, 182, 217, 218, 227, 232, 233, 238], [0.2447, 0.2711, 0.2458, 0.3356, 0.1857, 0.2192, 0.1634, 0.2651, 0.07608, 0.06616, 0.05124, 0.04434]): _vg.add([_i], _w, 'REPLACE')
_vg = ob_cube.vertex_groups.new(name='mixamorig:RightArm')
for _i, _w in zip([175, 176, 179, 180, 181, 182, 217, 218, 227, 228, 229, 230, 231, 232, 233, 234, 235, 236, 237, 238], [0.3056, 0.2244, 0.6895, 0.6515, 0.0395, 0.1651, 0.0185, 0.08465, 0.9144, 0.4922, 0.09535, 0.1484, 0.5734, 0.9277, 0.9208, 0.3784, 0.06491, 0.1107, 0.5095, 0.9403]): _vg.add([_i], _w, 'REPLACE')
_vg = ob_cube.vertex_groups.new(name='mixamorig:RightForeArm')
for _i, _w in zip([224, 225, 226, 227, 228, 229, 230, 231, 232, 233, 234, 235, 236, 237, 238], [0.00328, 0.005126, 0.01427, 0.009509, 0.4761, 0.6528, 0.5974, 0.3986, 0.006111, 0.02798, 0.5857, 0.6913, 0.6307, 0.4519, 0.01533]): _vg.add([_i], _w, 'REPLACE')
_vg = ob_cube.vertex_groups.new(name='mixamorig:RightHand')
for _i, _w in zip([223, 224, 225, 226, 228, 229, 230, 231, 234, 235, 236, 237, 365, 366, 367, 368, 369, 370, 371, 372, 373, 374], [0.09754, 0.1466, 0.06174, 0.1049, 0.000199, 0.02138, 0.007219, 5.156e-05, 0.000655, 0.03675, 0.02006, 0.0007107, 0.0243, 0.05753, 0.04086, 0.02155, 0.1528, 0.04448, 0.3493, 0.3732, 0.2592, 0.2308]): _vg.add([_i], _w, 'REPLACE')
_vg = ob_cube.vertex_groups.new(name='mixamorig:RightHandIndex1')
for _i, _w in zip([223, 224, 225, 226, 228, 229, 230, 231, 234, 235, 236, 237, 357, 358, 359, 360, 365, 366, 367, 368, 369, 370, 371, 372, 373, 374], [0.7167, 0.6677, 0.7, 0.6508, 0.03152, 0.2305, 0.247, 0.02793, 0.03527, 0.207, 0.2386, 0.03785, 0.06196, 0.07352, 0.0948, 0.06671, 0.6073, 0.683, 0.6919, 0.6118, 0.683, 0.6932, 0.469, 0.4425, 0.5686, 0.6011]): _vg.add([_i], _w, 'REPLACE')
_vg = ob_cube.vertex_groups.new(name='mixamorig:RightHandIndex2')
for _i, _w in zip([223, 224, 225, 226, 357, 358, 359, 360, 361, 362, 363, 364, 365, 366, 367, 368, 369, 370, 371, 372, 373, 374], [0.1857, 0.1824, 0.2331, 0.23, 0.937, 0.924, 0.9031, 0.9322, 0.07292, 0.06289, 0.1165, 0.1756, 0.3684, 0.2595, 0.2672, 0.3667, 0.1642, 0.2623, 0.1817, 0.1843, 0.1721, 0.168]): _vg.add([_i], _w, 'REPLACE')
_vg = ob_cube.vertex_groups.new(name='mixamorig:RightHandIndex3')
for _i, _w in zip([357, 358, 359, 360, 361, 362, 363, 364], [0.00101, 0.002488, 0.002073, 0.001086, 0.9271, 0.9371, 0.8835, 0.8244]): _vg.add([_i], _w, 'REPLACE')
_vg = ob_cube.vertex_groups.new(name='mixamorig:LeftUpLeg')
for _i, _w in zip([12, 13, 14, 15, 16, 17, 28, 30, 31, 32, 33, 54, 55, 57, 59, 60, 61, 62, 63, 64, 65, 66, 67, 68, 69, 70, 71, 72, 73, 195, 196, 199, 200, 213, 214, 215, 216, 252, 253], [0.1501, 0.156, 0.4309, 0.4347, 0.6821, 0.6558, 0.03422, 0.2305, 0.2021, 0.5129, 0.5076, 0.0001683, 0.01445, 0.01103, 0.01922, 0.03317, 0.0259, 0.07546, 0.3848, 0.8725, 0.08594, 0.365, 0.7961, 0.7959, 0.3672, 0.07536, 0.8502, 0.3496, 0.08591, 0.0877, 0.1154, 0.2663, 0.2579, 0.0319, 0.02061, 0.1255, 0.1331, 0.01614, 0.01523]): _vg.add([_i], _w, 'REPLACE')
_vg = ob_cube.vertex_groups.new(name='mixamorig:LeftLeg')
for _i, _w in zip([54, 55, 56, 57, 59, 60, 61, 62, 63, 64, 65, 66, 67, 68, 69, 70, 71, 72, 73, 74, 75, 77, 79, 81, 83, 85], [0.2172, 0.5803, 0.07617, 0.491, 0.5159, 0.7028, 0.5531, 0.6312, 0.5423, 0.0217, 0.6287, 0.5368, 0.03908, 0.0381, 0.5123, 0.4159, 0.02515, 0.5856, 0.7285, 0.03086, 0.4214, 0.3535, 0.3013, 0.2536, 0.2357, 0.2041]): _vg.add([_i], _w, 'REPLACE')
_vg = ob_cube.vertex_groups.new(name='mixamorig:LeftFoot')
for _i, _w in zip([54, 55, 56, 57, 58, 59, 60, 61, 62, 63, 65, 66, 69, 70, 72, 73, 74, 75, 76, 77, 78, 79, 80, 81, 82, 83, 84, 85], [0.2434, 0.193, 0.2671, 0.2666, 0.2545, 0.1554, 0.0905, 0.2051, 0.09876, 0.02065, 0.1066, 0.02513, 0.04081, 0.1667, 0.01241, 0.05483, 0.2217, 0.3195, 0.1749, 0.3693, 0.1889, 0.4223, 0.1499, 0.4495, 0.1966, 0.443, 0.1622, 0.4505]): _vg.add([_i], _w, 'REPLACE')
_vg = ob_cube.vertex_groups.new(name='mixamorig:LeftToeBase')
for _i, _w in zip([54, 55, 56, 57, 58, 59, 60, 61, 62, 63, 65, 66, 69, 70, 72, 73, 74, 75, 76, 77, 78, 79, 80, 81, 82, 83, 84, 85], [0.5393, 0.2123, 0.6567, 0.2314, 0.7455, 0.3095, 0.1735, 0.2159, 0.1946, 0.05222, 0.1787, 0.07304, 0.07972, 0.342, 0.05236, 0.1307, 0.7474, 0.2591, 0.8251, 0.2772, 0.8111, 0.2764, 0.8501, 0.2969, 0.8034, 0.3213, 0.8378, 0.3454]): _vg.add([_i], _w, 'REPLACE')
_vg = ob_cube.vertex_groups.new(name='mixamorig:RightUpLeg')
for _i, _w in zip([30, 31, 32, 33, 64, 67, 68, 189, 190, 192, 193, 194, 195, 196, 197, 198, 199, 200, 211, 212, 213, 214, 215, 216, 239, 240, 241, 242, 244, 245, 246, 247, 248, 249, 250, 251, 252, 253, 254, 255, 256, 257, 258, 260], [0.08246, 0.03184, 0.2126, 0.1896, 0.001688, 0.06955, 0.0797, 0.2085, 0.2093, 0.05581, 0.483, 0.4963, 0.1253, 0.1874, 0.7293, 0.6808, 0.3224, 0.3689, 0.1095, 0.02415, 0.3243, 0.25, 0.5918, 0.5276, 0.004164, 0.01742, 0.000492, 0.01087, 0.03756, 0.03683, 0.02332, 0.1022, 0.3962, 0.8699, 0.06683, 0.2774, 0.7757, 0.8183, 0.3388, 0.07012, 0.8152, 0.3319, 0.08087, 0.003187]): _vg.add([_i], _w, 'REPLACE')
_vg = ob_cube.vertex_groups.new(name='mixamorig:RightLeg')
for _i, _w in zip([239, 240, 241, 242, 243, 244, 245, 246, 247, 248, 249, 250, 251, 252, 253, 254, 255, 256, 257, 258, 259, 260, 262, 264, 266, 267, 268, 270], [0.2722, 0.6138, 0.1065, 0.5151, 0.05822, 0.546, 0.7155, 0.5846, 0.6388, 0.5428, 0.03718, 0.6675, 0.6306, 0.08322, 0.05774, 0.5531, 0.4737, 0.05831, 0.6115, 0.7585, 0.05016, 0.4632, 0.381, 0.3208, 0.2652, 0.005964, 0.2443, 0.208]): _vg.add([_i], _w, 'REPLACE')
_vg = ob_cube.vertex_groups.new(name='mixamorig:RightFoot')
for _i, _w in zip([239, 240, 241, 242, 243, 244, 245, 246, 247, 248, 250, 251, 254, 255, 257, 258, 259, 260, 261, 262, 263, 264, 265, 266, 267, 268, 269, 270], [0.183, 0.1382, 0.2114, 0.2079, 0.2345, 0.09718, 0.0582, 0.1511, 0.05991, 0.01108, 0.07479, 0.01555, 0.0302, 0.1323, 0.005489, 0.02863, 0.1796, 0.2474, 0.1322, 0.3151, 0.1448, 0.3736, 0.1071, 0.3907, 0.1631, 0.3832, 0.1225, 0.3938]): _vg.add([_i], _w, 'REPLACE')
_vg = ob_cube.vertex_groups.new(name='mixamorig:RightToeBase')
for _i, _w in zip([239, 240, 241, 242, 243, 244, 245, 246, 247, 248, 250, 251, 254, 255, 257, 258, 259, 260, 261, 262, 263, 264, 265, 266, 267, 268, 269, 270], [0.5406, 0.2306, 0.6816, 0.2661, 0.7073, 0.3193, 0.1895, 0.241, 0.199, 0.04992, 0.1909, 0.07651, 0.07795, 0.3239, 0.0511, 0.132, 0.7703, 0.2863, 0.8678, 0.304, 0.8552, 0.3056, 0.8929, 0.344, 0.8309, 0.3725, 0.8775, 0.3982]): _vg.add([_i], _w, 'REPLACE')
_m = ob_cube.modifiers.new('Armature', 'ARMATURE')
_m.object = ob_armature
ob_lamp.location = (4.076, 1.005, 5.904)
ob_lamp.rotation_euler = (0.6503, 0.05522, 1.866)
ob_lamp.lock_rotations_4d = False
ob_lamp.empty_display_type = 'ARROWS'
ob_lamp.color = (0.0, 0.0, 0.0, 0.0)
ob_lamp.lineart.crease_threshold = 0.0

# ---- collection membership
col_collection_1.objects.link(ob_camera)
col_collection_1.objects.link(ob_armature)
col_collection_1.objects.link(ob_cube)
col_collection_1.objects.link(ob_lamp)

# ---- scene / render settings (as saved in the file)
scene.camera = ob_camera
scene.frame_start = 1; scene.frame_end = 15; scene.frame_set(13)
scene.render.engine = 'BLENDER_EEVEE_NEXT'
scene.render.resolution_percentage = 50
scene.render.fps = 30
scene.render.dither_intensity = 0.0
scene.cycles.use_denoising = False
scene.cycles.samples = 128
scene.cycles.sampling_pattern = 'TABULATED_SOBOL'
scene.cycles.light_sampling_threshold = 0.0
scene.cycles.use_adaptive_sampling = False
scene.cycles.use_light_tree = False
scene.cycles.blur_glossy = 0.0
scene.cycles.sample_clamp_indirect = 0.0
scene.view_settings.view_transform = 'Standard'
bpy.context.view_layer.update()
